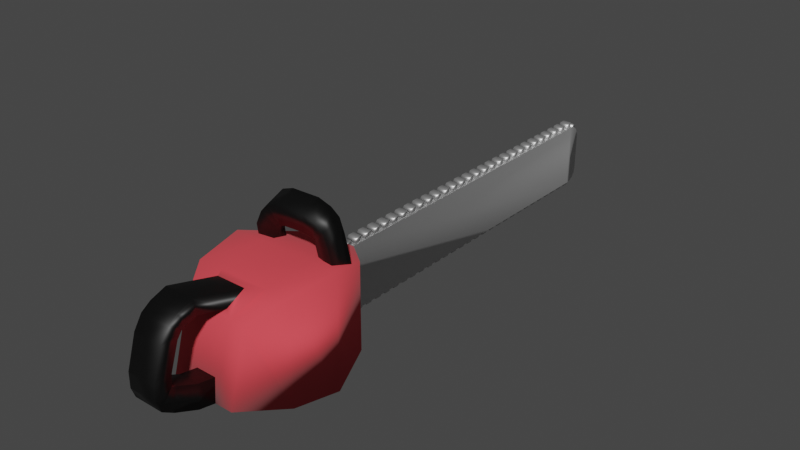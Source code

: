# Source: Chainsaw.blend  (saved by Blender 2.82.7; exported with 4.5.12 LTS)
import bpy
from mathutils import Matrix  # noqa: F401  (used for matrix-valued properties, if any)

bpy.ops.wm.read_factory_settings(use_empty=True)
scene = bpy.context.scene
scene.name = 'Scene'

# ---- collections
col_collection = bpy.data.collections.new('Collection'); scene.collection.children.link(col_collection)

# ---- materials (node trees are filled in below, after node groups)
mat_metal = bpy.data.materials.new('Metal')
mat_metal.use_transparent_shadow = False
mat_material = bpy.data.materials.new('Material')
mat_material.alpha_threshold = 0.0
mat_material.use_transparent_shadow = False
mat_material.line_color = (0.0, 0.0, 0.0, 1.0)
mat_black = bpy.data.materials.new('Black')
mat_black.use_transparent_shadow = False

# ---- material node trees
mat_metal.use_nodes = True; mat_metal.node_tree.nodes.clear()
_N = mat_metal.node_tree.nodes; _L = mat_metal.node_tree.links
n0 = _N.new('ShaderNodeOutputMaterial'); n0.name = 'Material Output'; n0.location = (300, 300)
n1 = _N.new('ShaderNodeBsdfPrincipled'); n1.name = 'Principled BSDF'; n1.location = (10, 300)
n1.distribution = 'GGX'
n1.subsurface_method = 'BURLEY'
n1.inputs[1].default_value = 0.8889
n1.inputs[3].default_value = 1.45
n1.inputs[27].default_value = (0.0, 0.0, 0.0, 1.0)
n1.inputs[28].default_value = 1.0
_L.new(n1.outputs[0], n0.inputs[0])
n0.is_active_output = True
mat_material.use_nodes = True; mat_material.node_tree.nodes.clear()
_N = mat_material.node_tree.nodes; _L = mat_material.node_tree.links
n0 = _N.new('ShaderNodeOutputMaterial'); n0.name = 'Material Output'; n0.location = (300, 300)
n1 = _N.new('ShaderNodeBsdfPrincipled'); n1.name = 'Principled BSDF'; n1.location = (10, 300)
n1.distribution = 'GGX'
n1.subsurface_method = 'BURLEY'
n1.inputs[0].default_value = (0.8, 0.06832, 0.08476, 1.0)
n1.inputs[1].default_value = 0.003636
n1.inputs[2].default_value = 0.5382
n1.inputs[3].default_value = 0.0
n1.inputs[13].default_value = 0.0
n1.inputs[20].default_value = 0.0
n1.inputs[24].default_value = 0.05091
n1.inputs[27].default_value = (0.0, 0.0, 0.0, 1.0)
n1.inputs[28].default_value = 1.0
_L.new(n1.outputs[0], n0.inputs[0])
n0.is_active_output = True
mat_black.use_nodes = True; mat_black.node_tree.nodes.clear()
_N = mat_black.node_tree.nodes; _L = mat_black.node_tree.links
n0 = _N.new('ShaderNodeOutputMaterial'); n0.name = 'Material Output'; n0.location = (300, 300)
n1 = _N.new('ShaderNodeBsdfPrincipled'); n1.name = 'Principled BSDF'; n1.location = (10, 300)
n1.distribution = 'GGX'
n1.subsurface_method = 'BURLEY'
n1.inputs[0].default_value = (0.0, 0.0, 0.0, 1.0)
n1.inputs[3].default_value = 1.45
n1.inputs[27].default_value = (0.0, 0.0, 0.0, 1.0)
n1.inputs[28].default_value = 1.0
_L.new(n1.outputs[0], n0.inputs[0])
n0.is_active_output = True

# ---- world
world_world = bpy.data.worlds.new('World'); scene.world = world_world
world_world.use_nodes = True; world_world.node_tree.nodes.clear()
_N = world_world.node_tree.nodes; _L = world_world.node_tree.links
n0 = _N.new('ShaderNodeOutputWorld'); n0.name = 'World Output'; n0.location = (300, 300)
n1 = _N.new('ShaderNodeBackground'); n1.name = 'Background'; n1.location = (10, 300)
n1.inputs[0].default_value = (0.05088, 0.05088, 0.05088, 1.0)
_L.new(n1.outputs[0], n0.inputs[0])
n0.is_active_output = True
world_world.color = (0.05088, 0.05088, 0.05088)
world_world.use_sun_shadow = False
world_world.sun_shadow_jitter_overblur = 0.0

# ---- meshes
me_cube_001 = bpy.data.meshes.new('Cube.001')
me_cube_001.from_pydata([(-1.0, -1.0, -1.0), (-1.0, -1.0, 1.0), (-1.0, 1.0, -1.0), (-1.0, 1.0, 1.0), (1.0, -1.0, -1.0), (1.0, -1.0, 1.0), (1.0, 1.0, -1.0), (1.0, 1.0, 1.0), (-1.0, -0.5965, 2.043), (-1.0, 1.403, 2.043), (1.0, 1.403, 2.043), (1.0, -0.5965, 2.043), (-1.0, 3.086, -1.0), (-1.0, 3.086, 1.0), (-1.0, 5.086, -1.0), (-1.0, 5.086, 1.0), (1.0, 3.086, -1.0), (1.0, 3.086, 1.0), (1.0, 5.086, -1.0), (1.0, 5.086, 1.0), (-1.0, 3.489, 2.043), (-1.0, 5.489, 2.043), (1.0, 5.489, 2.043), (1.0, 3.489, 2.043), (-1.0, 7.172, -1.0), (-1.0, 7.172, 1.0), (-1.0, 9.172, -1.0), (-1.0, 9.172, 1.0), (1.0, 7.172, -1.0), (1.0, 7.172, 1.0), (1.0, 9.172, -1.0), (1.0, 9.172, 1.0), (-1.0, 7.575, 2.043), (-1.0, 9.575, 2.043), (1.0, 9.575, 2.043), (1.0, 7.575, 2.043), (-1.0, 11.26, -1.0), (-1.0, 11.26, 1.0), (-1.0, 13.26, -1.0), (-1.0, 13.26, 1.0), (1.0, 11.26, -1.0), (1.0, 11.26, 1.0), (1.0, 13.26, -1.0), (1.0, 13.26, 1.0), (-1.0, 11.66, 2.043), (-1.0, 13.66, 2.043), (1.0, 13.66, 2.043), (1.0, 11.66, 2.043), (-1.0, 15.34, -1.0), (-1.0, 15.34, 1.0), (-1.0, 17.34, -1.0), (-1.0, 17.34, 1.0), (1.0, 15.34, -1.0), (1.0, 15.34, 1.0), (1.0, 17.34, -1.0), (1.0, 17.34, 1.0), (-1.0, 15.75, 2.043), (-1.0, 17.75, 2.043), (1.0, 17.75, 2.043), (1.0, 15.75, 2.043), (-1.0, 19.43, -1.0), (-1.0, 19.43, 1.0), (-1.0, 21.43, -1.0), (-1.0, 21.43, 1.0), (1.0, 19.43, -1.0), (1.0, 19.43, 1.0), (1.0, 21.43, -1.0), (1.0, 21.43, 1.0), (-1.0, 19.83, 2.043), (-1.0, 21.83, 2.043), (1.0, 21.83, 2.043), (1.0, 19.83, 2.043), (-1.0, 23.52, -1.0), (-1.0, 23.52, 1.0), (-1.0, 25.52, -1.0), (-1.0, 25.52, 1.0), (1.0, 23.52, -1.0), (1.0, 23.52, 1.0), (1.0, 25.52, -1.0), (1.0, 25.52, 1.0), (-1.0, 23.92, 2.043), (-1.0, 25.92, 2.043), (1.0, 25.92, 2.043), (1.0, 23.92, 2.043), (-1.0, 27.6, -1.0), (-1.0, 27.6, 1.0), (-1.0, 29.6, -1.0), (-1.0, 29.6, 1.0), (1.0, 27.6, -1.0), (1.0, 27.6, 1.0), (1.0, 29.6, -1.0), (1.0, 29.6, 1.0), (-1.0, 28.0, 2.043), (-1.0, 30.0, 2.043), (1.0, 30.0, 2.043), (1.0, 28.0, 2.043), (-1.0, 31.69, -1.0), (-1.0, 31.69, 1.0), (-1.0, 33.69, -1.0), (-1.0, 33.69, 1.0), (1.0, 31.69, -1.0), (1.0, 31.69, 1.0), (1.0, 33.69, -1.0), (1.0, 33.69, 1.0), (-1.0, 32.09, 2.043), (-1.0, 34.09, 2.043), (1.0, 34.09, 2.043), (1.0, 32.09, 2.043), (-1.0, 35.77, -1.0), (-1.0, 35.77, 1.0), (-1.0, 37.77, -1.0), (-1.0, 37.77, 1.0), (1.0, 35.77, -1.0), (1.0, 35.77, 1.0), (1.0, 37.77, -1.0), (1.0, 37.77, 1.0), (-1.0, 36.18, 2.043), (-1.0, 38.18, 2.043), (1.0, 38.18, 2.043), (1.0, 36.18, 2.043), (-1.0, 39.86, -1.0), (-1.0, 39.86, 1.0), (-1.0, 41.86, -1.0), (-1.0, 41.86, 1.0), (1.0, 39.86, -1.0), (1.0, 39.86, 1.0), (1.0, 41.86, -1.0), (1.0, 41.86, 1.0), (-1.0, 40.26, 2.043), (-1.0, 42.26, 2.043), (1.0, 42.26, 2.043), (1.0, 40.26, 2.043), (-1.0, 43.94, -1.0), (-1.0, 43.94, 1.0), (-1.0, 45.94, -1.0), (-1.0, 45.94, 1.0), (1.0, 43.94, -1.0), (1.0, 43.94, 1.0), (1.0, 45.94, -1.0), (1.0, 45.94, 1.0), (-1.0, 44.35, 2.043), (-1.0, 46.35, 2.043), (1.0, 46.35, 2.043), (1.0, 44.35, 2.043), (-1.0, 48.03, -1.0), (-1.0, 48.03, 1.0), (-1.0, 50.03, -1.0), (-1.0, 50.03, 1.0), (1.0, 48.03, -1.0), (1.0, 48.03, 1.0), (1.0, 50.03, -1.0), (1.0, 50.03, 1.0), (-1.0, 48.43, 2.043), (-1.0, 50.43, 2.043), (1.0, 50.43, 2.043), (1.0, 48.43, 2.043), (-1.0, 52.12, -1.0), (-1.0, 52.12, 1.0), (-1.0, 54.12, -1.0), (-1.0, 54.12, 1.0), (1.0, 52.12, -1.0), (1.0, 52.12, 1.0), (1.0, 54.12, -1.0), (1.0, 54.12, 1.0), (-1.0, 52.52, 2.043), (-1.0, 54.52, 2.043), (1.0, 54.52, 2.043), (1.0, 52.52, 2.043), (-1.0, 56.2, -1.0), (-1.0, 56.2, 1.0), (-1.0, 58.2, -1.0), (-1.0, 58.2, 1.0), (1.0, 56.2, -1.0), (1.0, 56.2, 1.0), (1.0, 58.2, -1.0), (1.0, 58.2, 1.0), (-1.0, 56.61, 2.043), (-1.0, 58.61, 2.043), (1.0, 58.61, 2.043), (1.0, 56.61, 2.043), (-1.0, 60.29, -1.0), (-1.0, 60.29, 1.0), (-1.0, 62.29, -1.0), (-1.0, 62.29, 1.0), (1.0, 60.29, -1.0), (1.0, 60.29, 1.0), (1.0, 62.29, -1.0), (1.0, 62.29, 1.0), (-1.0, 60.69, 2.043), (-1.0, 62.69, 2.043), (1.0, 62.69, 2.043), (1.0, 60.69, 2.043), (-1.0, 64.37, -1.0), (-1.0, 64.37, 1.0), (-1.0, 66.37, -1.0), (-1.0, 66.37, 1.0), (1.0, 64.37, -1.0), (1.0, 64.37, 1.0), (1.0, 66.37, -1.0), (1.0, 66.37, 1.0), (-1.0, 64.78, 2.043), (-1.0, 66.78, 2.043), (1.0, 66.78, 2.043), (1.0, 64.78, 2.043), (-1.0, 68.46, -1.0), (-1.0, 68.46, 1.0), (-1.0, 70.46, -1.0), (-1.0, 70.46, 1.0), (1.0, 68.46, -1.0), (1.0, 68.46, 1.0), (1.0, 70.46, -1.0), (1.0, 70.46, 1.0), (-1.0, 68.86, 2.043), (-1.0, 70.86, 2.043), (1.0, 70.86, 2.043), (1.0, 68.86, 2.043), (-1.0, 72.55, -1.0), (-1.0, 72.55, 1.0), (-1.0, 74.55, -1.0), (-1.0, 74.55, 1.0), (1.0, 72.55, -1.0), (1.0, 72.55, 1.0), (1.0, 74.55, -1.0), (1.0, 74.55, 1.0), (-1.0, 72.95, 2.043), (-1.0, 74.95, 2.043), (1.0, 74.95, 2.043), (1.0, 72.95, 2.043), (-1.0, 76.63, -1.0), (-1.0, 76.63, 1.0), (-1.0, 78.63, -1.0), (-1.0, 78.63, 1.0), (1.0, 76.63, -1.0), (1.0, 76.63, 1.0), (1.0, 78.63, -1.0), (1.0, 78.63, 1.0), (-1.0, 77.04, 2.043), (-1.0, 79.04, 2.043), (1.0, 79.04, 2.043), (1.0, 77.04, 2.043), (-1.0, 80.72, -1.0), (-1.0, 80.72, 1.0), (-1.0, 82.72, -1.0), (-1.0, 82.72, 1.0), (1.0, 80.72, -1.0), (1.0, 80.72, 1.0), (1.0, 82.72, -1.0), (1.0, 82.72, 1.0), (-1.0, 81.12, 2.043), (-1.0, 83.12, 2.043), (1.0, 83.12, 2.043), (1.0, 81.12, 2.043), (-1.0, 84.8, -1.0), (-1.0, 84.8, 1.0), (-1.0, 86.8, -1.0), (-1.0, 86.8, 1.0), (1.0, 84.8, -1.0), (1.0, 84.8, 1.0), (1.0, 86.8, -1.0), (1.0, 86.8, 1.0), (-1.0, 85.21, 2.043), (-1.0, 87.21, 2.043), (1.0, 87.21, 2.043), (1.0, 85.21, 2.043), (-1.0, 88.89, -1.0), (-1.0, 88.89, 1.0), (-1.0, 90.89, -1.0), (-1.0, 90.89, 1.0), (1.0, 88.89, -1.0), (1.0, 88.89, 1.0), (1.0, 90.89, -1.0), (1.0, 90.89, 1.0), (-1.0, 89.29, 2.043), (-1.0, 91.29, 2.043), (1.0, 91.29, 2.043), (1.0, 89.29, 2.043), (-1.0, 92.98, -1.0), (-1.0, 92.98, 1.0), (-1.0, 94.98, -1.0), (-1.0, 94.98, 1.0), (1.0, 92.98, -1.0), (1.0, 92.98, 1.0), (1.0, 94.98, -1.0), (1.0, 94.98, 1.0), (-1.0, 93.38, 2.043), (-1.0, 95.38, 2.043), (1.0, 95.38, 2.043), (1.0, 93.38, 2.043), (-1.0, 97.06, -1.0), (-1.0, 97.06, 1.0), (-1.0, 99.06, -1.0), (-1.0, 99.06, 1.0), (1.0, 97.06, -1.0), (1.0, 97.06, 1.0), (1.0, 99.06, -1.0), (1.0, 99.06, 1.0), (-1.0, 97.46, 2.043), (-1.0, 99.46, 2.043), (1.0, 99.46, 2.043), (1.0, 97.46, 2.043), (-1.0, 101.1, -1.0), (-1.0, 101.1, 1.0), (-1.0, 103.1, -1.0), (-1.0, 103.1, 1.0), (1.0, 101.1, -1.0), (1.0, 101.1, 1.0), (1.0, 103.1, -1.0), (1.0, 103.1, 1.0), (-1.0, 101.6, 2.043), (-1.0, 103.6, 2.043), (1.0, 103.6, 2.043), (1.0, 101.6, 2.043), (-1.0, 105.2, -1.0), (-1.0, 105.2, 1.0), (-1.0, 107.2, -1.0), (-1.0, 107.2, 1.0), (1.0, 105.2, -1.0), (1.0, 105.2, 1.0), (1.0, 107.2, -1.0), (1.0, 107.2, 1.0), (-1.0, 105.6, 2.043), (-1.0, 107.6, 2.043), (1.0, 107.6, 2.043), (1.0, 105.6, 2.043), (-1.0, 109.3, -1.0), (-1.0, 109.3, 1.0), (-1.0, 111.3, -1.0), (-1.0, 111.3, 1.0), (1.0, 109.3, -1.0), (1.0, 109.3, 1.0), (1.0, 111.3, -1.0), (1.0, 111.3, 1.0), (-1.0, 109.7, 2.043), (-1.0, 111.7, 2.043), (1.0, 111.7, 2.043), (1.0, 109.7, 2.043), (-1.0, 113.4, -1.0), (-1.0, 113.4, 1.0), (-1.0, 115.4, -1.0), (-1.0, 115.4, 1.0), (1.0, 113.4, -1.0), (1.0, 113.4, 1.0), (1.0, 115.4, -1.0), (1.0, 115.4, 1.0), (-1.0, 113.8, 2.043), (-1.0, 115.8, 2.043), (1.0, 115.8, 2.043), (1.0, 113.8, 2.043), (9.36, -9.013, 6.234), (9.36, -9.013, -50.79), (7.26, -47.82, -0.1692), (7.26, -54.21, -44.39), (-9.347, -9.013, 6.234), (-9.347, -9.013, -50.79), (-7.246, -47.82, -0.1692), (-7.246, -54.21, -44.39), (-12.26, -22.72, -59.66), (12.27, -22.72, 15.1), (-12.26, -22.72, 15.1), (12.27, -22.72, -59.66), (-10.92, -37.96, -55.6), (10.94, -37.96, 11.04), (-10.92, -37.96, 11.04), (10.94, -37.96, -55.6), (4.604, -3.588, -50.79), (2.281, -46.62, 4.282), (3.572, -54.21, -44.39), (4.604, -3.588, 6.234), (6.034, -22.72, -59.66), (6.034, -22.72, 15.1), (5.378, -37.96, -55.6), (3.308, -41.87, 13.1), (-4.563, -3.588, -50.79), (-2.244, -46.62, 4.282), (-5.984, -22.72, -59.66), (-5.332, -37.96, -55.6), (-3.536, -54.21, -44.39), (-4.563, -3.588, 6.234), (-5.984, -22.72, 15.1), (-3.265, -41.87, 13.1), (-5.332, -37.96, 11.04), (5.378, -37.96, 11.04), (3.572, -47.82, -0.1692), (-3.536, -47.82, -0.1692), (-3.265, -58.11, 21.94), (3.308, -58.11, 21.94), (2.281, -56.03, 9.532), (-2.244, -56.03, 9.532), (-3.265, -63.05, 18.31), (3.308, -63.05, 18.31), (2.281, -59.71, 7.105), (-2.244, -59.71, 7.105), (-3.265, -66.08, 14.14), (3.308, -66.08, 14.14), (2.281, -61.18, 5.658), (-2.244, -61.18, 5.658), (-3.265, -68.69, 5.835), (3.308, -68.69, 5.835), (2.281, -62.59, 1.793), (-2.244, -62.59, 1.793), (-3.265, -71.78, -14.47), (3.308, -71.78, -14.47), (2.281, -65.37, -15.01), (-2.244, -65.37, -15.01), (-3.265, -71.81, -24.2), (3.308, -71.81, -24.2), (2.281, -65.65, -20.52), (-2.244, -65.65, -20.52), (-3.265, -70.64, -30.83), (3.308, -70.64, -30.83), (2.281, -65.53, -22.92), (-2.244, -65.53, -22.92), (-3.265, -66.86, -35.58), (3.308, -66.86, -35.58), (2.281, -64.22, -23.62), (-2.244, -64.22, -23.62), (-3.265, -59.46, -42.26), (3.308, -59.46, -42.26), (2.281, -58.03, -29.47), (-2.244, -58.03, -29.47), (-3.265, -54.17, -44.42), (3.308, -54.17, -44.42), (2.281, -52.32, -31.48), (-2.244, -52.32, -31.48), (-5.729, -12.91, -4.002), (-9.044, -11.85, -3.657), (-5.779, -17.17, -7.717), (-9.116, -18.05, -9.052), (-8.931, -20.04, 20.57), (-8.859, -13.84, 25.97), (-5.659, -14.29, 16.71), (-5.708, -18.56, 12.99), (-7.062, -20.71, 30.28), (-6.989, -14.52, 35.67), (-4.345, -14.8, 24.03), (-4.395, -19.06, 20.32), (-5.357, -21.09, 35.64), (-5.284, -14.9, 41.03), (-3.683, -14.99, 26.82), (-3.733, -19.26, 23.11), (-2.537, -21.34, 38.81), (-2.464, -15.15, 44.2), (-2.338, -15.14, 28.71), (-2.388, -19.4, 25.0), (3.807, -21.46, 39.3), (3.88, -15.26, 44.7), (2.95, -15.27, 29.62), (2.901, -19.53, 25.91), (6.604, -21.3, 36.35), (6.676, -15.11, 41.75), (4.577, -15.22, 28.53), (4.527, -19.48, 24.82), (8.312, -21.01, 31.74), (8.384, -14.82, 37.14), (5.246, -15.16, 27.51), (5.196, -19.42, 23.8), (9.041, -20.37, 21.96), (9.113, -14.18, 27.35), (5.227, -14.95, 24.43), (5.177, -19.22, 20.72), (9.718, -19.16, 3.655), (9.79, -12.96, 9.05), (5.868, -13.93, 9.022), (5.818, -18.2, 5.307), (9.451, -18.33, -8.622), (9.523, -12.14, -3.226), (5.489, -13.05, -4.124), (5.439, -17.31, -7.839), (-1.571, -0.8478, -0.905), (1.612, -0.8478, -0.905), (1.612, -0.8478, -43.65), (-1.571, -0.8478, -43.65), (-1.571, 114.5, -0.905), (1.612, 114.5, -0.905), (1.612, 114.5, -43.65), (-1.571, 114.5, -43.65), (-1.571, 114.9, -0.905), (-1.571, 119.0, -9.23), (-1.571, 116.5, -1.539), (-1.571, 117.8, -3.343), (-1.571, 118.7, -6.044), (1.612, 119.0, -9.23), (1.612, 114.9, -0.905), (1.612, 118.7, -6.044), (1.612, 117.8, -3.343), (1.612, 116.5, -1.539), (1.612, 114.5, -43.65), (1.612, 119.0, -34.52), (1.612, 116.2, -42.96), (1.612, 117.7, -40.98), (1.612, 118.7, -38.01), (-1.571, 119.0, -34.52), (-1.571, 114.5, -43.65), (-1.571, 118.7, -38.01), (-1.571, 117.7, -40.98), (-1.571, 116.2, -42.96), (-1.0, 116.2, -2.113), (-1.0, 116.7, -0.3919), (-1.0, 117.9, -4.199), (-1.0, 118.4, -2.478), (1.0, 116.2, -2.113), (1.0, 116.7, -0.3919), (1.0, 117.9, -4.199), (1.0, 118.4, -2.478), (-1.0, 117.3, 0.08467), (-1.0, 119.0, -2.001), (1.0, 119.0, -2.001), (1.0, 117.3, 0.08467), (-1.0, 116.0, -43.22), (-1.0, 116.0, -45.22), (-1.0, 114.0, -43.22), (-1.0, 114.0, -45.22), (1.0, 116.0, -43.22), (1.0, 116.0, -45.22), (1.0, 114.0, -43.22), (1.0, 114.0, -45.22), (-1.0, 115.6, -46.27), (-1.0, 113.6, -46.27), (1.0, 113.6, -46.27), (1.0, 115.6, -46.27), (-1.0, 111.9, -43.22), (-1.0, 111.9, -45.22), (-1.0, 109.9, -43.22), (-1.0, 109.9, -45.22), (1.0, 111.9, -43.22), (1.0, 111.9, -45.22), (1.0, 109.9, -43.22), (1.0, 109.9, -45.22), (-1.0, 111.5, -46.27), (-1.0, 109.5, -46.27), (1.0, 109.5, -46.27), (1.0, 111.5, -46.27), (-1.0, 107.8, -43.22), (-1.0, 107.8, -45.22), (-1.0, 105.8, -43.22), (-1.0, 105.8, -45.22), (1.0, 107.8, -43.22), (1.0, 107.8, -45.22), (1.0, 105.8, -43.22), (1.0, 105.8, -45.22), (-1.0, 107.4, -46.27), (-1.0, 105.4, -46.27), (1.0, 105.4, -46.27), (1.0, 107.4, -46.27), (-1.0, 103.8, -43.22), (-1.0, 103.8, -45.22), (-1.0, 101.8, -43.22), (-1.0, 101.8, -45.22), (1.0, 103.8, -43.22), (1.0, 103.8, -45.22), (1.0, 101.8, -43.22), (1.0, 101.8, -45.22), (-1.0, 103.4, -46.27), (-1.0, 101.4, -46.27), (1.0, 101.4, -46.27), (1.0, 103.4, -46.27), (-1.0, 99.68, -43.22), (-1.0, 99.68, -45.22), (-1.0, 97.68, -43.22), (-1.0, 97.68, -45.22), (1.0, 99.68, -43.22), (1.0, 99.68, -45.22), (1.0, 97.68, -43.22), (1.0, 97.68, -45.22), (-1.0, 99.27, -46.27), (-1.0, 97.27, -46.27), (1.0, 97.27, -46.27), (1.0, 99.27, -46.27), (-1.0, 95.59, -43.22), (-1.0, 95.59, -45.22), (-1.0, 93.59, -43.22), (-1.0, 93.59, -45.22), (1.0, 95.59, -43.22), (1.0, 95.59, -45.22), (1.0, 93.59, -43.22), (1.0, 93.59, -45.22), (-1.0, 95.19, -46.27), (-1.0, 93.19, -46.27), (1.0, 93.19, -46.27), (1.0, 95.19, -46.27), (-1.0, 91.51, -43.22), (-1.0, 91.51, -45.22), (-1.0, 89.51, -43.22), (-1.0, 89.51, -45.22), (1.0, 91.51, -43.22), (1.0, 91.51, -45.22), (1.0, 89.51, -43.22), (1.0, 89.51, -45.22), (-1.0, 91.1, -46.27), (-1.0, 89.1, -46.27), (1.0, 89.1, -46.27), (1.0, 91.1, -46.27), (-1.0, 87.42, -43.22), (-1.0, 87.42, -45.22), (-1.0, 85.42, -43.22), (-1.0, 85.42, -45.22), (1.0, 87.42, -43.22), (1.0, 87.42, -45.22), (1.0, 85.42, -43.22), (1.0, 85.42, -45.22), (-1.0, 87.02, -46.27), (-1.0, 85.02, -46.27), (1.0, 85.02, -46.27), (1.0, 87.02, -46.27), (-1.0, 83.33, -43.22), (-1.0, 83.33, -45.22), (-1.0, 81.33, -43.22), (-1.0, 81.33, -45.22), (1.0, 83.33, -43.22), (1.0, 83.33, -45.22), (1.0, 81.33, -43.22), (1.0, 81.33, -45.22), (-1.0, 82.93, -46.27), (-1.0, 80.93, -46.27), (1.0, 80.93, -46.27), (1.0, 82.93, -46.27), (-1.0, 79.25, -43.22), (-1.0, 79.25, -45.22), (-1.0, 77.25, -43.22), (-1.0, 77.25, -45.22), (1.0, 79.25, -43.22), (1.0, 79.25, -45.22), (1.0, 77.25, -43.22), (1.0, 77.25, -45.22), (-1.0, 78.84, -46.27), (-1.0, 76.84, -46.27), (1.0, 76.84, -46.27), (1.0, 78.84, -46.27), (-1.0, 75.16, -43.22), (-1.0, 75.16, -45.22), (-1.0, 73.16, -43.22), (-1.0, 73.16, -45.22), (1.0, 75.16, -43.22), (1.0, 75.16, -45.22), (1.0, 73.16, -43.22), (1.0, 73.16, -45.22), (-1.0, 74.76, -46.27), (-1.0, 72.76, -46.27), (1.0, 72.76, -46.27), (1.0, 74.76, -46.27), (-1.0, 71.08, -43.22), (-1.0, 71.08, -45.22), (-1.0, 69.08, -43.22), (-1.0, 69.08, -45.22), (1.0, 71.08, -43.22), (1.0, 71.08, -45.22), (1.0, 69.08, -43.22), (1.0, 69.08, -45.22), (-1.0, 70.67, -46.27), (-1.0, 68.67, -46.27), (1.0, 68.67, -46.27), (1.0, 70.67, -46.27), (-1.0, 66.99, -43.22), (-1.0, 66.99, -45.22), (-1.0, 64.99, -43.22), (-1.0, 64.99, -45.22), (1.0, 66.99, -43.22), (1.0, 66.99, -45.22), (1.0, 64.99, -43.22), (1.0, 64.99, -45.22), (-1.0, 66.59, -46.27), (-1.0, 64.59, -46.27), (1.0, 64.59, -46.27), (1.0, 66.59, -46.27), (-1.0, 62.9, -43.22), (-1.0, 62.9, -45.22), (-1.0, 60.9, -43.22), (-1.0, 60.9, -45.22), (1.0, 62.9, -43.22), (1.0, 62.9, -45.22), (1.0, 60.9, -43.22), (1.0, 60.9, -45.22), (-1.0, 62.5, -46.27), (-1.0, 60.5, -46.27), (1.0, 60.5, -46.27), (1.0, 62.5, -46.27), (-1.0, 58.82, -43.22), (-1.0, 58.82, -45.22), (-1.0, 56.82, -43.22), (-1.0, 56.82, -45.22), (1.0, 58.82, -43.22), (1.0, 58.82, -45.22), (1.0, 56.82, -43.22), (1.0, 56.82, -45.22), (-1.0, 58.42, -46.27), (-1.0, 56.42, -46.27), (1.0, 56.42, -46.27), (1.0, 58.42, -46.27), (-1.0, 54.73, -43.22), (-1.0, 54.73, -45.22), (-1.0, 52.73, -43.22), (-1.0, 52.73, -45.22), (1.0, 54.73, -43.22), (1.0, 54.73, -45.22), (1.0, 52.73, -43.22), (1.0, 52.73, -45.22), (-1.0, 54.33, -46.27), (-1.0, 52.33, -46.27), (1.0, 52.33, -46.27), (1.0, 54.33, -46.27), (-1.0, 50.65, -43.22), (-1.0, 50.65, -45.22), (-1.0, 48.65, -43.22), (-1.0, 48.65, -45.22), (1.0, 50.65, -43.22), (1.0, 50.65, -45.22), (1.0, 48.65, -43.22), (1.0, 48.65, -45.22), (-1.0, 50.24, -46.27), (-1.0, 48.24, -46.27), (1.0, 48.24, -46.27), (1.0, 50.24, -46.27), (-1.0, 46.56, -43.22), (-1.0, 46.56, -45.22), (-1.0, 44.56, -43.22), (-1.0, 44.56, -45.22), (1.0, 46.56, -43.22), (1.0, 46.56, -45.22), (1.0, 44.56, -43.22), (1.0, 44.56, -45.22), (-1.0, 46.16, -46.27), (-1.0, 44.16, -46.27), (1.0, 44.16, -46.27), (1.0, 46.16, -46.27), (-1.0, 42.48, -43.22), (-1.0, 42.48, -45.22), (-1.0, 40.48, -43.22), (-1.0, 40.48, -45.22), (1.0, 42.48, -43.22), (1.0, 42.48, -45.22), (1.0, 40.48, -43.22), (1.0, 40.48, -45.22), (-1.0, 42.07, -46.27), (-1.0, 40.07, -46.27), (1.0, 40.07, -46.27), (1.0, 42.07, -46.27), (-1.0, 38.39, -43.22), (-1.0, 38.39, -45.22), (-1.0, 36.39, -43.22), (-1.0, 36.39, -45.22), (1.0, 38.39, -43.22), (1.0, 38.39, -45.22), (1.0, 36.39, -43.22), (1.0, 36.39, -45.22), (-1.0, 37.99, -46.27), (-1.0, 35.99, -46.27), (1.0, 35.99, -46.27), (1.0, 37.99, -46.27), (-1.0, 34.3, -43.22), (-1.0, 34.3, -45.22), (-1.0, 32.3, -43.22), (-1.0, 32.3, -45.22), (1.0, 34.3, -43.22), (1.0, 34.3, -45.22), (1.0, 32.3, -43.22), (1.0, 32.3, -45.22), (-1.0, 33.9, -46.27), (-1.0, 31.9, -46.27), (1.0, 31.9, -46.27), (1.0, 33.9, -46.27), (-1.0, 30.22, -43.22), (-1.0, 30.22, -45.22), (-1.0, 28.22, -43.22), (-1.0, 28.22, -45.22), (1.0, 30.22, -43.22), (1.0, 30.22, -45.22), (1.0, 28.22, -43.22), (1.0, 28.22, -45.22), (-1.0, 29.81, -46.27), (-1.0, 27.81, -46.27), (1.0, 27.81, -46.27), (1.0, 29.81, -46.27), (-1.0, 26.13, -43.22), (-1.0, 26.13, -45.22), (-1.0, 24.13, -43.22), (-1.0, 24.13, -45.22), (1.0, 26.13, -43.22), (1.0, 26.13, -45.22), (1.0, 24.13, -43.22), (1.0, 24.13, -45.22), (-1.0, 25.73, -46.27), (-1.0, 23.73, -46.27), (1.0, 23.73, -46.27), (1.0, 25.73, -46.27), (-1.0, 22.05, -43.22), (-1.0, 22.05, -45.22), (-1.0, 20.05, -43.22), (-1.0, 20.05, -45.22), (1.0, 22.05, -43.22), (1.0, 22.05, -45.22), (1.0, 20.05, -43.22), (1.0, 20.05, -45.22), (-1.0, 21.64, -46.27), (-1.0, 19.64, -46.27), (1.0, 19.64, -46.27), (1.0, 21.64, -46.27), (-1.0, 17.96, -43.22), (-1.0, 17.96, -45.22), (-1.0, 15.96, -43.22), (-1.0, 15.96, -45.22), (1.0, 17.96, -43.22), (1.0, 17.96, -45.22), (1.0, 15.96, -43.22), (1.0, 15.96, -45.22), (-1.0, 17.56, -46.27), (-1.0, 15.56, -46.27), (1.0, 15.56, -46.27), (1.0, 17.56, -46.27), (-1.0, 13.87, -43.22), (-1.0, 13.87, -45.22), (-1.0, 11.87, -43.22), (-1.0, 11.87, -45.22), (1.0, 13.87, -43.22), (1.0, 13.87, -45.22), (1.0, 11.87, -43.22), (1.0, 11.87, -45.22), (-1.0, 13.47, -46.27), (-1.0, 11.47, -46.27), (1.0, 11.47, -46.27), (1.0, 13.47, -46.27), (-1.0, 9.788, -43.22), (-1.0, 9.788, -45.22), (-1.0, 7.788, -43.22), (-1.0, 7.788, -45.22), (1.0, 9.788, -43.22), (1.0, 9.788, -45.22), (1.0, 7.788, -43.22), (1.0, 7.788, -45.22), (-1.0, 9.385, -46.27), (-1.0, 7.385, -46.27), (1.0, 7.385, -46.27), (1.0, 9.385, -46.27), (-1.0, 5.702, -43.22), (-1.0, 5.702, -45.22), (-1.0, 3.702, -43.22), (-1.0, 3.702, -45.22), (1.0, 5.702, -43.22), (1.0, 5.702, -45.22), (1.0, 3.702, -43.22), (1.0, 3.702, -45.22), (-1.0, 5.299, -46.27), (-1.0, 3.299, -46.27), (1.0, 3.299, -46.27), (1.0, 5.299, -46.27), (-1.0, 1.616, -43.22), (-1.0, 1.616, -45.22), (-1.0, -0.3835, -43.22), (-1.0, -0.3835, -45.22), (1.0, 1.616, -43.22), (1.0, 1.616, -45.22), (1.0, -0.3835, -43.22), (1.0, -0.3835, -45.22), (-1.0, 1.213, -46.27), (-1.0, -0.787, -46.27), (1.0, -0.787, -46.27), (1.0, 1.213, -46.27), (-1.0, 118.5, -6.527), (-1.0, 119.4, -6.105), (-1.0, 118.9, -10.53), (-1.0, 119.9, -10.11), (1.0, 118.5, -6.527), (1.0, 119.4, -6.105), (1.0, 118.9, -10.53), (1.0, 119.9, -10.11), (-1.0, 120.0, -6.693), (-1.0, 120.5, -10.69), (1.0, 120.5, -10.69), (1.0, 120.0, -6.693), (-1.0, 118.8, -13.36), (-1.0, 119.8, -13.36), (-1.0, 118.8, -17.45), (-1.0, 119.8, -17.45), (1.0, 118.8, -13.36), (1.0, 119.8, -13.36), (1.0, 118.8, -17.45), (1.0, 119.8, -17.45), (-1.0, 120.3, -14.18), (-1.0, 120.3, -18.28), (1.0, 120.3, -18.28), (1.0, 120.3, -14.18), (-1.0, 118.8, -20.16), (-1.0, 119.8, -20.16), (-1.0, 118.8, -24.25), (-1.0, 119.8, -24.25), (1.0, 118.8, -20.16), (1.0, 119.8, -20.16), (1.0, 118.8, -24.25), (1.0, 119.8, -24.25), (-1.0, 120.3, -20.98), (-1.0, 120.3, -25.07), (1.0, 120.3, -25.07), (1.0, 120.3, -20.98), (-1.0, 118.9, -27.15), (-1.0, 119.9, -27.15), (-1.0, 118.9, -31.24), (-1.0, 119.9, -31.24), (1.0, 118.9, -27.15), (1.0, 119.9, -27.15), (1.0, 118.9, -31.24), (1.0, 119.9, -31.24), (-1.0, 120.4, -27.97), (-1.0, 120.4, -32.07), (1.0, 120.4, -32.07), (1.0, 120.4, -27.97), (-1.0, 119.0, -33.79), (-1.0, 119.9, -34.2), (-1.0, 118.5, -37.79), (-1.0, 119.5, -38.2), (1.0, 119.0, -33.79), (1.0, 119.9, -34.2), (1.0, 118.5, -37.79), (1.0, 119.5, -38.2), (-1.0, 120.3, -35.22), (-1.0, 119.9, -39.22), (1.0, 119.9, -39.22), (1.0, 120.3, -35.22), (-1.0, 118.1, -39.37), (-1.0, 118.8, -40.76), (-1.0, 116.7, -42.3), (-1.0, 117.4, -43.69), (1.0, 118.1, -39.37), (1.0, 118.8, -40.76), (1.0, 116.7, -42.3), (1.0, 117.4, -43.69), (-1.0, 118.8, -42.08), (-1.0, 117.4, -45.01), (1.0, 117.4, -45.01), (1.0, 118.8, -42.08)], [], [(0, 1, 3, 2), (2, 3, 7, 6), (6, 7, 5, 4), (4, 5, 1, 0), (2, 6, 4, 0), (7, 3, 9, 10), (10, 9, 8, 11), (5, 7, 10, 11), (3, 1, 8, 9), (1, 5, 11, 8), (12, 13, 15, 14), (14, 15, 19, 18), (18, 19, 17, 16), (16, 17, 13, 12), (14, 18, 16, 12), (19, 15, 21, 22), (22, 21, 20, 23), (17, 19, 22, 23), (15, 13, 20, 21), (13, 17, 23, 20), (24, 25, 27, 26), (26, 27, 31, 30), (30, 31, 29, 28), (28, 29, 25, 24), (26, 30, 28, 24), (31, 27, 33, 34), (34, 33, 32, 35), (29, 31, 34, 35), (27, 25, 32, 33), (25, 29, 35, 32), (36, 37, 39, 38), (38, 39, 43, 42), (42, 43, 41, 40), (40, 41, 37, 36), (38, 42, 40, 36), (43, 39, 45, 46), (46, 45, 44, 47), (41, 43, 46, 47), (39, 37, 44, 45), (37, 41, 47, 44), (48, 49, 51, 50), (50, 51, 55, 54), (54, 55, 53, 52), (52, 53, 49, 48), (50, 54, 52, 48), (55, 51, 57, 58), (58, 57, 56, 59), (53, 55, 58, 59), (51, 49, 56, 57), (49, 53, 59, 56), (60, 61, 63, 62), (62, 63, 67, 66), (66, 67, 65, 64), (64, 65, 61, 60), (62, 66, 64, 60), (67, 63, 69, 70), (70, 69, 68, 71), (65, 67, 70, 71), (63, 61, 68, 69), (61, 65, 71, 68), (72, 73, 75, 74), (74, 75, 79, 78), (78, 79, 77, 76), (76, 77, 73, 72), (74, 78, 76, 72), (79, 75, 81, 82), (82, 81, 80, 83), (77, 79, 82, 83), (75, 73, 80, 81), (73, 77, 83, 80), (84, 85, 87, 86), (86, 87, 91, 90), (90, 91, 89, 88), (88, 89, 85, 84), (86, 90, 88, 84), (91, 87, 93, 94), (94, 93, 92, 95), (89, 91, 94, 95), (87, 85, 92, 93), (85, 89, 95, 92), (96, 97, 99, 98), (98, 99, 103, 102), (102, 103, 101, 100), (100, 101, 97, 96), (98, 102, 100, 96), (103, 99, 105, 106), (106, 105, 104, 107), (101, 103, 106, 107), (99, 97, 104, 105), (97, 101, 107, 104), (108, 109, 111, 110), (110, 111, 115, 114), (114, 115, 113, 112), (112, 113, 109, 108), (110, 114, 112, 108), (115, 111, 117, 118), (118, 117, 116, 119), (113, 115, 118, 119), (111, 109, 116, 117), (109, 113, 119, 116), (120, 121, 123, 122), (122, 123, 127, 126), (126, 127, 125, 124), (124, 125, 121, 120), (122, 126, 124, 120), (127, 123, 129, 130), (130, 129, 128, 131), (125, 127, 130, 131), (123, 121, 128, 129), (121, 125, 131, 128), (132, 133, 135, 134), (134, 135, 139, 138), (138, 139, 137, 136), (136, 137, 133, 132), (134, 138, 136, 132), (139, 135, 141, 142), (142, 141, 140, 143), (137, 139, 142, 143), (135, 133, 140, 141), (133, 137, 143, 140), (144, 145, 147, 146), (146, 147, 151, 150), (150, 151, 149, 148), (148, 149, 145, 144), (146, 150, 148, 144), (151, 147, 153, 154), (154, 153, 152, 155), (149, 151, 154, 155), (147, 145, 152, 153), (145, 149, 155, 152), (156, 157, 159, 158), (158, 159, 163, 162), (162, 163, 161, 160), (160, 161, 157, 156), (158, 162, 160, 156), (163, 159, 165, 166), (166, 165, 164, 167), (161, 163, 166, 167), (159, 157, 164, 165), (157, 161, 167, 164), (168, 169, 171, 170), (170, 171, 175, 174), (174, 175, 173, 172), (172, 173, 169, 168), (170, 174, 172, 168), (175, 171, 177, 178), (178, 177, 176, 179), (173, 175, 178, 179), (171, 169, 176, 177), (169, 173, 179, 176), (180, 181, 183, 182), (182, 183, 187, 186), (186, 187, 185, 184), (184, 185, 181, 180), (182, 186, 184, 180), (187, 183, 189, 190), (190, 189, 188, 191), (185, 187, 190, 191), (183, 181, 188, 189), (181, 185, 191, 188), (192, 193, 195, 194), (194, 195, 199, 198), (198, 199, 197, 196), (196, 197, 193, 192), (194, 198, 196, 192), (199, 195, 201, 202), (202, 201, 200, 203), (197, 199, 202, 203), (195, 193, 200, 201), (193, 197, 203, 200), (204, 205, 207, 206), (206, 207, 211, 210), (210, 211, 209, 208), (208, 209, 205, 204), (206, 210, 208, 204), (211, 207, 213, 214), (214, 213, 212, 215), (209, 211, 214, 215), (207, 205, 212, 213), (205, 209, 215, 212), (216, 217, 219, 218), (218, 219, 223, 222), (222, 223, 221, 220), (220, 221, 217, 216), (218, 222, 220, 216), (223, 219, 225, 226), (226, 225, 224, 227), (221, 223, 226, 227), (219, 217, 224, 225), (217, 221, 227, 224), (228, 229, 231, 230), (230, 231, 235, 234), (234, 235, 233, 232), (232, 233, 229, 228), (230, 234, 232, 228), (235, 231, 237, 238), (238, 237, 236, 239), (233, 235, 238, 239), (231, 229, 236, 237), (229, 233, 239, 236), (240, 241, 243, 242), (242, 243, 247, 246), (246, 247, 245, 244), (244, 245, 241, 240), (242, 246, 244, 240), (247, 243, 249, 250), (250, 249, 248, 251), (245, 247, 250, 251), (243, 241, 248, 249), (241, 245, 251, 248), (252, 253, 255, 254), (254, 255, 259, 258), (258, 259, 257, 256), (256, 257, 253, 252), (254, 258, 256, 252), (259, 255, 261, 262), (262, 261, 260, 263), (257, 259, 262, 263), (255, 253, 260, 261), (253, 257, 263, 260), (264, 265, 267, 266), (266, 267, 271, 270), (270, 271, 269, 268), (268, 269, 265, 264), (266, 270, 268, 264), (271, 267, 273, 274), (274, 273, 272, 275), (269, 271, 274, 275), (267, 265, 272, 273), (265, 269, 275, 272), (276, 277, 279, 278), (278, 279, 283, 282), (282, 283, 281, 280), (280, 281, 277, 276), (278, 282, 280, 276), (283, 279, 285, 286), (286, 285, 284, 287), (281, 283, 286, 287), (279, 277, 284, 285), (277, 281, 287, 284), (288, 289, 291, 290), (290, 291, 295, 294), (294, 295, 293, 292), (292, 293, 289, 288), (290, 294, 292, 288), (295, 291, 297, 298), (298, 297, 296, 299), (293, 295, 298, 299), (291, 289, 296, 297), (289, 293, 299, 296), (300, 301, 303, 302), (302, 303, 307, 306), (306, 307, 305, 304), (304, 305, 301, 300), (302, 306, 304, 300), (307, 303, 309, 310), (310, 309, 308, 311), (305, 307, 310, 311), (303, 301, 308, 309), (301, 305, 311, 308), (312, 313, 315, 314), (314, 315, 319, 318), (318, 319, 317, 316), (316, 317, 313, 312), (314, 318, 316, 312), (319, 315, 321, 322), (322, 321, 320, 323), (317, 319, 322, 323), (315, 313, 320, 321), (313, 317, 323, 320), (324, 325, 327, 326), (326, 327, 331, 330), (330, 331, 329, 328), (328, 329, 325, 324), (326, 330, 328, 324), (331, 327, 333, 334), (334, 333, 332, 335), (329, 331, 334, 335), (327, 325, 332, 333), (325, 329, 335, 332), (336, 337, 339, 338), (338, 339, 343, 342), (342, 343, 341, 340), (340, 341, 337, 336), (338, 342, 340, 336), (343, 339, 345, 346), (346, 345, 344, 347), (341, 343, 346, 347), (339, 337, 344, 345), (337, 341, 347, 344), (380, 362, 354, 383), (376, 383, 354, 355), (356, 358, 352, 353), (370, 363, 351, 366), (363, 361, 350, 351), (364, 367, 348, 349), (349, 348, 357, 359), (364, 349, 359, 368), (360, 362, 358, 356), (377, 352, 358, 378), (355, 354, 362, 360), (359, 357, 361, 363), (368, 359, 363, 370), (378, 358, 362, 380), (357, 369, 381, 361), (374, 368, 370, 375), (348, 367, 369, 357), (372, 364, 368, 374), (377, 367, 469, 468), (375, 370, 366, 376), (351, 350, 382, 366), (361, 381, 382, 350), (360, 375, 376, 355), (353, 352, 377, 372), (353, 372, 374, 356), (356, 374, 375, 360), (369, 378, 380, 381), (367, 377, 378, 369), (366, 382, 383, 376), (373, 365, 386, 387), (379, 371, 381, 380), (371, 365, 382, 381), (365, 373, 383, 382), (373, 379, 380, 383), (385, 384, 388, 389), (371, 379, 384, 385), (379, 373, 387, 384), (365, 371, 385, 386), (388, 391, 395, 392), (384, 387, 391, 388), (386, 385, 389, 390), (387, 386, 390, 391), (395, 394, 398, 399), (390, 389, 393, 394), (391, 390, 394, 395), (389, 388, 392, 393), (396, 399, 403, 400), (393, 392, 396, 397), (392, 395, 399, 396), (394, 393, 397, 398), (402, 401, 405, 406), (398, 397, 401, 402), (399, 398, 402, 403), (397, 396, 400, 401), (407, 406, 410, 411), (403, 402, 406, 407), (401, 400, 404, 405), (400, 403, 407, 404), (408, 411, 415, 412), (405, 404, 408, 409), (404, 407, 411, 408), (406, 405, 409, 410), (415, 414, 418, 419), (410, 409, 413, 414), (411, 410, 414, 415), (409, 408, 412, 413), (419, 418, 422, 423), (413, 412, 416, 417), (412, 415, 419, 416), (414, 413, 417, 418), (421, 420, 423, 422), (417, 416, 420, 421), (416, 419, 423, 420), (418, 417, 421, 422), (426, 424, 430, 431), (429, 428, 432, 433), (425, 427, 428, 429), (427, 426, 431, 428), (424, 425, 429, 430), (432, 435, 439, 436), (428, 431, 435, 432), (430, 429, 433, 434), (431, 430, 434, 435), (439, 438, 442, 443), (434, 433, 437, 438), (435, 434, 438, 439), (433, 432, 436, 437), (440, 443, 447, 444), (437, 436, 440, 441), (436, 439, 443, 440), (438, 437, 441, 442), (446, 445, 449, 450), (442, 441, 445, 446), (443, 442, 446, 447), (441, 440, 444, 445), (451, 450, 454, 455), (447, 446, 450, 451), (445, 444, 448, 449), (444, 447, 451, 448), (452, 455, 459, 456), (449, 448, 452, 453), (448, 451, 455, 452), (450, 449, 453, 454), (459, 458, 462, 463), (454, 453, 457, 458), (455, 454, 458, 459), (453, 452, 456, 457), (463, 462, 466, 467), (457, 456, 460, 461), (456, 459, 463, 460), (458, 457, 461, 462), (465, 464, 467, 466), (461, 460, 464, 465), (460, 463, 467, 464), (462, 461, 465, 466), (427, 425, 424, 426), (470, 471, 475, 474), (372, 377, 468, 471), (367, 364, 470, 469), (364, 372, 471, 470), (475, 472, 476, 478, 479, 480, 477, 491, 493, 494, 495, 492), (468, 469, 473, 472), (471, 468, 472, 475), (469, 470, 474, 473), (472, 473, 482, 476), (473, 474, 486, 488, 489, 490, 487, 481, 483, 484, 485, 482), (476, 482, 485, 478), (478, 485, 484, 479), (479, 484, 483, 480), (480, 483, 481, 477), (474, 475, 492, 486), (486, 492, 495, 488), (488, 495, 494, 489), (489, 494, 493, 490), (490, 493, 491, 487), (491, 477, 481, 487), (496, 497, 499, 498), (498, 499, 503, 502), (502, 503, 501, 500), (500, 501, 497, 496), (498, 502, 500, 496), (503, 499, 505, 506), (506, 505, 504, 507), (501, 503, 506, 507), (499, 497, 504, 505), (497, 501, 507, 504), (508, 509, 511, 510), (510, 511, 515, 514), (514, 515, 513, 512), (512, 513, 509, 508), (510, 514, 512, 508), (515, 511, 517, 518), (518, 517, 516, 519), (513, 515, 518, 519), (511, 509, 516, 517), (509, 513, 519, 516), (520, 521, 523, 522), (522, 523, 527, 526), (526, 527, 525, 524), (524, 525, 521, 520), (522, 526, 524, 520), (527, 523, 529, 530), (530, 529, 528, 531), (525, 527, 530, 531), (523, 521, 528, 529), (521, 525, 531, 528), (532, 533, 535, 534), (534, 535, 539, 538), (538, 539, 537, 536), (536, 537, 533, 532), (534, 538, 536, 532), (539, 535, 541, 542), (542, 541, 540, 543), (537, 539, 542, 543), (535, 533, 540, 541), (533, 537, 543, 540), (544, 545, 547, 546), (546, 547, 551, 550), (550, 551, 549, 548), (548, 549, 545, 544), (546, 550, 548, 544), (551, 547, 553, 554), (554, 553, 552, 555), (549, 551, 554, 555), (547, 545, 552, 553), (545, 549, 555, 552), (556, 557, 559, 558), (558, 559, 563, 562), (562, 563, 561, 560), (560, 561, 557, 556), (558, 562, 560, 556), (563, 559, 565, 566), (566, 565, 564, 567), (561, 563, 566, 567), (559, 557, 564, 565), (557, 561, 567, 564), (568, 569, 571, 570), (570, 571, 575, 574), (574, 575, 573, 572), (572, 573, 569, 568), (570, 574, 572, 568), (575, 571, 577, 578), (578, 577, 576, 579), (573, 575, 578, 579), (571, 569, 576, 577), (569, 573, 579, 576), (580, 581, 583, 582), (582, 583, 587, 586), (586, 587, 585, 584), (584, 585, 581, 580), (582, 586, 584, 580), (587, 583, 589, 590), (590, 589, 588, 591), (585, 587, 590, 591), (583, 581, 588, 589), (581, 585, 591, 588), (592, 593, 595, 594), (594, 595, 599, 598), (598, 599, 597, 596), (596, 597, 593, 592), (594, 598, 596, 592), (599, 595, 601, 602), (602, 601, 600, 603), (597, 599, 602, 603), (595, 593, 600, 601), (593, 597, 603, 600), (604, 605, 607, 606), (606, 607, 611, 610), (610, 611, 609, 608), (608, 609, 605, 604), (606, 610, 608, 604), (611, 607, 613, 614), (614, 613, 612, 615), (609, 611, 614, 615), (607, 605, 612, 613), (605, 609, 615, 612), (616, 617, 619, 618), (618, 619, 623, 622), (622, 623, 621, 620), (620, 621, 617, 616), (618, 622, 620, 616), (623, 619, 625, 626), (626, 625, 624, 627), (621, 623, 626, 627), (619, 617, 624, 625), (617, 621, 627, 624), (628, 629, 631, 630), (630, 631, 635, 634), (634, 635, 633, 632), (632, 633, 629, 628), (630, 634, 632, 628), (635, 631, 637, 638), (638, 637, 636, 639), (633, 635, 638, 639), (631, 629, 636, 637), (629, 633, 639, 636), (640, 641, 643, 642), (642, 643, 647, 646), (646, 647, 645, 644), (644, 645, 641, 640), (642, 646, 644, 640), (647, 643, 649, 650), (650, 649, 648, 651), (645, 647, 650, 651), (643, 641, 648, 649), (641, 645, 651, 648), (652, 653, 655, 654), (654, 655, 659, 658), (658, 659, 657, 656), (656, 657, 653, 652), (654, 658, 656, 652), (659, 655, 661, 662), (662, 661, 660, 663), (657, 659, 662, 663), (655, 653, 660, 661), (653, 657, 663, 660), (664, 665, 667, 666), (666, 667, 671, 670), (670, 671, 669, 668), (668, 669, 665, 664), (666, 670, 668, 664), (671, 667, 673, 674), (674, 673, 672, 675), (669, 671, 674, 675), (667, 665, 672, 673), (665, 669, 675, 672), (676, 677, 679, 678), (678, 679, 683, 682), (682, 683, 681, 680), (680, 681, 677, 676), (678, 682, 680, 676), (683, 679, 685, 686), (686, 685, 684, 687), (681, 683, 686, 687), (679, 677, 684, 685), (677, 681, 687, 684), (688, 689, 691, 690), (690, 691, 695, 694), (694, 695, 693, 692), (692, 693, 689, 688), (690, 694, 692, 688), (695, 691, 697, 698), (698, 697, 696, 699), (693, 695, 698, 699), (691, 689, 696, 697), (689, 693, 699, 696), (700, 701, 703, 702), (702, 703, 707, 706), (706, 707, 705, 704), (704, 705, 701, 700), (702, 706, 704, 700), (707, 703, 709, 710), (710, 709, 708, 711), (705, 707, 710, 711), (703, 701, 708, 709), (701, 705, 711, 708), (712, 713, 715, 714), (714, 715, 719, 718), (718, 719, 717, 716), (716, 717, 713, 712), (714, 718, 716, 712), (719, 715, 721, 722), (722, 721, 720, 723), (717, 719, 722, 723), (715, 713, 720, 721), (713, 717, 723, 720), (724, 725, 727, 726), (726, 727, 731, 730), (730, 731, 729, 728), (728, 729, 725, 724), (726, 730, 728, 724), (731, 727, 733, 734), (734, 733, 732, 735), (729, 731, 734, 735), (727, 725, 732, 733), (725, 729, 735, 732), (736, 737, 739, 738), (738, 739, 743, 742), (742, 743, 741, 740), (740, 741, 737, 736), (738, 742, 740, 736), (743, 739, 745, 746), (746, 745, 744, 747), (741, 743, 746, 747), (739, 737, 744, 745), (737, 741, 747, 744), (748, 749, 751, 750), (750, 751, 755, 754), (754, 755, 753, 752), (752, 753, 749, 748), (750, 754, 752, 748), (755, 751, 757, 758), (758, 757, 756, 759), (753, 755, 758, 759), (751, 749, 756, 757), (749, 753, 759, 756), (760, 761, 763, 762), (762, 763, 767, 766), (766, 767, 765, 764), (764, 765, 761, 760), (762, 766, 764, 760), (767, 763, 769, 770), (770, 769, 768, 771), (765, 767, 770, 771), (763, 761, 768, 769), (761, 765, 771, 768), (772, 773, 775, 774), (774, 775, 779, 778), (778, 779, 777, 776), (776, 777, 773, 772), (774, 778, 776, 772), (779, 775, 781, 782), (782, 781, 780, 783), (777, 779, 782, 783), (775, 773, 780, 781), (773, 777, 783, 780), (784, 785, 787, 786), (786, 787, 791, 790), (790, 791, 789, 788), (788, 789, 785, 784), (786, 790, 788, 784), (791, 787, 793, 794), (794, 793, 792, 795), (789, 791, 794, 795), (787, 785, 792, 793), (785, 789, 795, 792), (796, 797, 799, 798), (798, 799, 803, 802), (802, 803, 801, 800), (800, 801, 797, 796), (798, 802, 800, 796), (803, 799, 805, 806), (806, 805, 804, 807), (801, 803, 806, 807), (799, 797, 804, 805), (797, 801, 807, 804), (808, 809, 811, 810), (810, 811, 815, 814), (814, 815, 813, 812), (812, 813, 809, 808), (810, 814, 812, 808), (815, 811, 817, 818), (818, 817, 816, 819), (813, 815, 818, 819), (811, 809, 816, 817), (809, 813, 819, 816), (820, 821, 823, 822), (822, 823, 827, 826), (826, 827, 825, 824), (824, 825, 821, 820), (822, 826, 824, 820), (827, 823, 829, 830), (830, 829, 828, 831), (825, 827, 830, 831), (823, 821, 828, 829), (821, 825, 831, 828), (832, 833, 835, 834), (834, 835, 839, 838), (838, 839, 837, 836), (836, 837, 833, 832), (834, 838, 836, 832), (839, 835, 841, 842), (842, 841, 840, 843), (837, 839, 842, 843), (835, 833, 840, 841), (833, 837, 843, 840), (844, 845, 847, 846), (846, 847, 851, 850), (850, 851, 849, 848), (848, 849, 845, 844), (846, 850, 848, 844), (851, 847, 853, 854), (854, 853, 852, 855), (849, 851, 854, 855), (847, 845, 852, 853), (845, 849, 855, 852), (856, 857, 859, 858), (858, 859, 863, 862), (862, 863, 861, 860), (860, 861, 857, 856), (858, 862, 860, 856), (863, 859, 865, 866), (866, 865, 864, 867), (861, 863, 866, 867), (859, 857, 864, 865), (857, 861, 867, 864), (868, 869, 871, 870), (870, 871, 875, 874), (874, 875, 873, 872), (872, 873, 869, 868), (870, 874, 872, 868), (875, 871, 877, 878), (878, 877, 876, 879), (873, 875, 878, 879), (871, 869, 876, 877), (869, 873, 879, 876), (880, 881, 883, 882), (882, 883, 887, 886), (886, 887, 885, 884), (884, 885, 881, 880), (882, 886, 884, 880), (887, 883, 889, 890), (890, 889, 888, 891), (885, 887, 890, 891), (883, 881, 888, 889), (881, 885, 891, 888), (892, 893, 895, 894), (894, 895, 899, 898), (898, 899, 897, 896), (896, 897, 893, 892), (894, 898, 896, 892), (899, 895, 901, 902), (902, 901, 900, 903), (897, 899, 902, 903), (895, 893, 900, 901), (893, 897, 903, 900), (904, 905, 907, 906), (906, 907, 911, 910), (910, 911, 909, 908), (908, 909, 905, 904), (906, 910, 908, 904), (911, 907, 913, 914), (914, 913, 912, 915), (909, 911, 914, 915), (907, 905, 912, 913), (905, 909, 915, 912), (916, 917, 919, 918), (918, 919, 923, 922), (922, 923, 921, 920), (920, 921, 917, 916), (918, 922, 920, 916), (923, 919, 925, 926), (926, 925, 924, 927), (921, 923, 926, 927), (919, 917, 924, 925), (917, 921, 927, 924)])
me_cube_001.polygons.foreach_set('use_smooth', [True] * 786)
me_cube_001.polygons.foreach_set('material_index', [0, 0, 0, 0, 0, 0, 0, 0, 0, 0, 0, 0, 0, 0, 0, 0, 0, 0, 0, 0, 0, 0, 0, 0, 0, 0, 0, 0, 0, 0, 0, 0, 0, 0, 0, 0, 0, 0, 0, 0, 0, 0, 0, 0, 0, 0, 0, 0, 0, 0, 0, 0, 0, 0, 0, 0, 0, 0, 0, 0, 0, 0, 0, 0, 0, 0, 0, 0, 0, 0, 0, 0, 0, 0, 0, 0, 0, 0, 0, 0, 0, 0, 0, 0, 0, 0, 0, 0, 0, 0, 0, 0, 0, 0, 0, 0, 0, 0, 0, 0, 0, 0, 0, 0, 0, 0, 0, 0, 0, 0, 0, 0, 0, 0, 0, 0, 0, 0, 0, 0, 0, 0, 0, 0, 0, 0, 0, 0, 0, 0, 0, 0, 0, 0, 0, 0, 0, 0, 0, 0, 0, 0, 0, 0, 0, 0, 0, 0, 0, 0, 0, 0, 0, 0, 0, 0, 0, 0, 0, 0, 0, 0, 0, 0, 0, 0, 0, 0, 0, 0, 0, 0, 0, 0, 0, 0, 0, 0, 0, 0, 0, 0, 0, 0, 0, 0, 0, 0, 0, 0, 0, 0, 0, 0, 0, 0, 0, 0, 0, 0, 0, 0, 0, 0, 0, 0, 0, 0, 0, 0, 0, 0, 0, 0, 0, 0, 0, 0, 0, 0, 0, 0, 0, 0, 0, 0, 0, 0, 0, 0, 0, 0, 0, 0, 0, 0, 0, 0, 0, 0, 0, 0, 0, 0, 0, 0, 0, 0, 0, 0, 0, 0, 0, 0, 0, 0, 0, 0, 0, 0, 0, 0, 0, 0, 0, 0, 0, 0, 0, 0, 0, 0, 0, 0, 0, 0, 0, 0, 0, 0, 0, 0, 0, 0, 0, 0, 0, 0, 0, 0, 1, 1, 1, 1, 1, 1, 1, 1, 1, 1, 1, 1, 1, 1, 1, 1, 1, 1, 1, 1, 1, 1, 1, 1, 1, 1, 1, 1, 1, 2, 1, 1, 1, 1, 2, 2, 2, 2, 2, 2, 2, 2, 2, 2, 2, 2, 2, 2, 2, 2, 2, 2, 2, 2, 2, 2, 2, 2, 2, 2, 2, 2, 2, 2, 2, 2, 2, 2, 2, 2, 1, 2, 2, 2, 2, 2, 2, 2, 2, 2, 2, 2, 2, 2, 2, 2, 2, 2, 2, 2, 2, 2, 2, 2, 2, 2, 2, 2, 2, 2, 2, 2, 2, 2, 2, 2, 2, 1, 2, 2, 2, 1, 1, 1, 1, 1, 0, 1, 1, 1, 0, 0, 0, 0, 0, 0, 0, 0, 0, 0, 0, 0, 0, 0, 0, 0, 0, 0, 0, 0, 0, 0, 0, 0, 0, 0, 0, 0, 0, 0, 0, 0, 0, 0, 0, 0, 0, 0, 0, 0, 0, 0, 0, 0, 0, 0, 0, 0, 0, 0, 0, 0, 0, 0, 0, 0, 0, 0, 0, 0, 0, 0, 0, 0, 0, 0, 0, 0, 0, 0, 0, 0, 0, 0, 0, 0, 0, 0, 0, 0, 0, 0, 0, 0, 0, 0, 0, 0, 0, 0, 0, 0, 0, 0, 0, 0, 0, 0, 0, 0, 0, 0, 0, 0, 0, 0, 0, 0, 0, 0, 0, 0, 0, 0, 0, 0, 0, 0, 0, 0, 0, 0, 0, 0, 0, 0, 0, 0, 0, 0, 0, 0, 0, 0, 0, 0, 0, 0, 0, 0, 0, 0, 0, 0, 0, 0, 0, 0, 0, 0, 0, 0, 0, 0, 0, 0, 0, 0, 0, 0, 0, 0, 0, 0, 0, 0, 0, 0, 0, 0, 0, 0, 0, 0, 0, 0, 0, 0, 0, 0, 0, 0, 0, 0, 0, 0, 0, 0, 0, 0, 0, 0, 0, 0, 0, 0, 0, 0, 0, 0, 0, 0, 0, 0, 0, 0, 0, 0, 0, 0, 0, 0, 0, 0, 0, 0, 0, 0, 0, 0, 0, 0, 0, 0, 0, 0, 0, 0, 0, 0, 0, 0, 0, 0, 0, 0, 0, 0, 0, 0, 0, 0, 0, 0, 0, 0, 0, 0, 0, 0, 0, 0, 0, 0, 0, 0, 0, 0, 0, 0, 0, 0, 0, 0, 0, 0, 0, 0, 0, 0, 0, 0, 0, 0, 0, 0, 0, 0, 0, 0, 0, 0, 0, 0, 0, 0, 0, 0, 0, 0, 0, 0, 0, 0, 0, 0, 0, 0, 0, 0, 0, 0, 0, 0, 0, 0, 0, 0, 0, 0, 0, 0, 0, 0, 0, 0, 0, 0, 0, 0, 0, 0, 0, 0, 0, 0, 0, 0, 0, 0, 0, 0, 0, 0, 0, 0, 0, 0, 0, 0, 0, 0, 0, 0, 0, 0, 0, 0, 0, 0, 0, 0, 0, 0, 0, 0, 0, 0, 0, 0, 0, 0, 0, 0, 0, 0, 0, 0, 0, 0, 0, 0, 0, 0, 0, 0])
_uv = me_cube_001.uv_layers.new(name='UVMap')
_uv.uv.foreach_set('vector', [0.375, 0.0, 0.625, 0.0, 0.625, 0.25, 0.375, 0.25, 0.375, 0.25, 0.625, 0.25, 0.625, 0.5, 0.375, 0.5, 0.375, 0.5, 0.625, 0.5, 0.625, 0.75, 0.375, 0.75, 0.375, 0.75, 0.625, 0.75, 0.625, 1.0, 0.375, 1.0, 0.125, 0.5, 0.375, 0.5, 0.375, 0.75, 0.125, 0.75, 0.625, 0.5, 0.625, 0.25, 0.625, 0.25, 0.625, 0.5, 0.625, 0.5, 0.875, 0.5, 0.875, 0.75, 0.625, 0.75, 0.625, 0.75, 0.625, 0.5, 0.625, 0.5, 0.625, 0.75, 0.625, 0.25, 0.625, 0.0, 0.625, 0.0, 0.625, 0.25, 0.625, 1.0, 0.625, 0.75, 0.625, 0.75, 0.625, 1.0, 0.375, 0.0, 0.625, 0.0, 0.625, 0.25, 0.375, 0.25, 0.375, 0.25, 0.625, 0.25, 0.625, 0.5, 0.375, 0.5, 0.375, 0.5, 0.625, 0.5, 0.625, 0.75, 0.375, 0.75, 0.375, 0.75, 0.625, 0.75, 0.625, 1.0, 0.375, 1.0, 0.125, 0.5, 0.375, 0.5, 0.375, 0.75, 0.125, 0.75, 0.625, 0.5, 0.625, 0.25, 0.625, 0.25, 0.625, 0.5, 0.625, 0.5, 0.875, 0.5, 0.875, 0.75, 0.625, 0.75, 0.625, 0.75, 0.625, 0.5, 0.625, 0.5, 0.625, 0.75, 0.625, 0.25, 0.625, 0.0, 0.625, 0.0, 0.625, 0.25, 0.625, 1.0, 0.625, 0.75, 0.625, 0.75, 0.625, 1.0, 0.375, 0.0, 0.625, 0.0, 0.625, 0.25, 0.375, 0.25, 0.375, 0.25, 0.625, 0.25, 0.625, 0.5, 0.375, 0.5, 0.375, 0.5, 0.625, 0.5, 0.625, 0.75, 0.375, 0.75, 0.375, 0.75, 0.625, 0.75, 0.625, 1.0, 0.375, 1.0, 0.125, 0.5, 0.375, 0.5, 0.375, 0.75, 0.125, 0.75, 0.625, 0.5, 0.625, 0.25, 0.625, 0.25, 0.625, 0.5, 0.625, 0.5, 0.875, 0.5, 0.875, 0.75, 0.625, 0.75, 0.625, 0.75, 0.625, 0.5, 0.625, 0.5, 0.625, 0.75, 0.625, 0.25, 0.625, 0.0, 0.625, 0.0, 0.625, 0.25, 0.625, 1.0, 0.625, 0.75, 0.625, 0.75, 0.625, 1.0, 0.375, 0.0, 0.625, 0.0, 0.625, 0.25, 0.375, 0.25, 0.375, 0.25, 0.625, 0.25, 0.625, 0.5, 0.375, 0.5, 0.375, 0.5, 0.625, 0.5, 0.625, 0.75, 0.375, 0.75, 0.375, 0.75, 0.625, 0.75, 0.625, 1.0, 0.375, 1.0, 0.125, 0.5, 0.375, 0.5, 0.375, 0.75, 0.125, 0.75, 0.625, 0.5, 0.625, 0.25, 0.625, 0.25, 0.625, 0.5, 0.625, 0.5, 0.875, 0.5, 0.875, 0.75, 0.625, 0.75, 0.625, 0.75, 0.625, 0.5, 0.625, 0.5, 0.625, 0.75, 0.625, 0.25, 0.625, 0.0, 0.625, 0.0, 0.625, 0.25, 0.625, 1.0, 0.625, 0.75, 0.625, 0.75, 0.625, 1.0, 0.375, 0.0, 0.625, 0.0, 0.625, 0.25, 0.375, 0.25, 0.375, 0.25, 0.625, 0.25, 0.625, 0.5, 0.375, 0.5, 0.375, 0.5, 0.625, 0.5, 0.625, 0.75, 0.375, 0.75, 0.375, 0.75, 0.625, 0.75, 0.625, 1.0, 0.375, 1.0, 0.125, 0.5, 0.375, 0.5, 0.375, 0.75, 0.125, 0.75, 0.625, 0.5, 0.625, 0.25, 0.625, 0.25, 0.625, 0.5, 0.625, 0.5, 0.875, 0.5, 0.875, 0.75, 0.625, 0.75, 0.625, 0.75, 0.625, 0.5, 0.625, 0.5, 0.625, 0.75, 0.625, 0.25, 0.625, 0.0, 0.625, 0.0, 0.625, 0.25, 0.625, 1.0, 0.625, 0.75, 0.625, 0.75, 0.625, 1.0, 0.375, 0.0, 0.625, 0.0, 0.625, 0.25, 0.375, 0.25, 0.375, 0.25, 0.625, 0.25, 0.625, 0.5, 0.375, 0.5, 0.375, 0.5, 0.625, 0.5, 0.625, 0.75, 0.375, 0.75, 0.375, 0.75, 0.625, 0.75, 0.625, 1.0, 0.375, 1.0, 0.125, 0.5, 0.375, 0.5, 0.375, 0.75, 0.125, 0.75, 0.625, 0.5, 0.625, 0.25, 0.625, 0.25, 0.625, 0.5, 0.625, 0.5, 0.875, 0.5, 0.875, 0.75, 0.625, 0.75, 0.625, 0.75, 0.625, 0.5, 0.625, 0.5, 0.625, 0.75, 0.625, 0.25, 0.625, 0.0, 0.625, 0.0, 0.625, 0.25, 0.625, 1.0, 0.625, 0.75, 0.625, 0.75, 0.625, 1.0, 0.375, 0.0, 0.625, 0.0, 0.625, 0.25, 0.375, 0.25, 0.375, 0.25, 0.625, 0.25, 0.625, 0.5, 0.375, 0.5, 0.375, 0.5, 0.625, 0.5, 0.625, 0.75, 0.375, 0.75, 0.375, 0.75, 0.625, 0.75, 0.625, 1.0, 0.375, 1.0, 0.125, 0.5, 0.375, 0.5, 0.375, 0.75, 0.125, 0.75, 0.625, 0.5, 0.625, 0.25, 0.625, 0.25, 0.625, 0.5, 0.625, 0.5, 0.875, 0.5, 0.875, 0.75, 0.625, 0.75, 0.625, 0.75, 0.625, 0.5, 0.625, 0.5, 0.625, 0.75, 0.625, 0.25, 0.625, 0.0, 0.625, 0.0, 0.625, 0.25, 0.625, 1.0, 0.625, 0.75, 0.625, 0.75, 0.625, 1.0, 0.375, 0.0, 0.625, 0.0, 0.625, 0.25, 0.375, 0.25, 0.375, 0.25, 0.625, 0.25, 0.625, 0.5, 0.375, 0.5, 0.375, 0.5, 0.625, 0.5, 0.625, 0.75, 0.375, 0.75, 0.375, 0.75, 0.625, 0.75, 0.625, 1.0, 0.375, 1.0, 0.125, 0.5, 0.375, 0.5, 0.375, 0.75, 0.125, 0.75, 0.625, 0.5, 0.625, 0.25, 0.625, 0.25, 0.625, 0.5, 0.625, 0.5, 0.875, 0.5, 0.875, 0.75, 0.625, 0.75, 0.625, 0.75, 0.625, 0.5, 0.625, 0.5, 0.625, 0.75, 0.625, 0.25, 0.625, 0.0, 0.625, 0.0, 0.625, 0.25, 0.625, 1.0, 0.625, 0.75, 0.625, 0.75, 0.625, 1.0, 0.375, 0.0, 0.625, 0.0, 0.625, 0.25, 0.375, 0.25, 0.375, 0.25, 0.625, 0.25, 0.625, 0.5, 0.375, 0.5, 0.375, 0.5, 0.625, 0.5, 0.625, 0.75, 0.375, 0.75, 0.375, 0.75, 0.625, 0.75, 0.625, 1.0, 0.375, 1.0, 0.125, 0.5, 0.375, 0.5, 0.375, 0.75, 0.125, 0.75, 0.625, 0.5, 0.625, 0.25, 0.625, 0.25, 0.625, 0.5, 0.625, 0.5, 0.875, 0.5, 0.875, 0.75, 0.625, 0.75, 0.625, 0.75, 0.625, 0.5, 0.625, 0.5, 0.625, 0.75, 0.625, 0.25, 0.625, 0.0, 0.625, 0.0, 0.625, 0.25, 0.625, 1.0, 0.625, 0.75, 0.625, 0.75, 0.625, 1.0, 0.375, 0.0, 0.625, 0.0, 0.625, 0.25, 0.375, 0.25, 0.375, 0.25, 0.625, 0.25, 0.625, 0.5, 0.375, 0.5, 0.375, 0.5, 0.625, 0.5, 0.625, 0.75, 0.375, 0.75, 0.375, 0.75, 0.625, 0.75, 0.625, 1.0, 0.375, 1.0, 0.125, 0.5, 0.375, 0.5, 0.375, 0.75, 0.125, 0.75, 0.625, 0.5, 0.625, 0.25, 0.625, 0.25, 0.625, 0.5, 0.625, 0.5, 0.875, 0.5, 0.875, 0.75, 0.625, 0.75, 0.625, 0.75, 0.625, 0.5, 0.625, 0.5, 0.625, 0.75, 0.625, 0.25, 0.625, 0.0, 0.625, 0.0, 0.625, 0.25, 0.625, 1.0, 0.625, 0.75, 0.625, 0.75, 0.625, 1.0, 0.375, 0.0, 0.625, 0.0, 0.625, 0.25, 0.375, 0.25, 0.375, 0.25, 0.625, 0.25, 0.625, 0.5, 0.375, 0.5, 0.375, 0.5, 0.625, 0.5, 0.625, 0.75, 0.375, 0.75, 0.375, 0.75, 0.625, 0.75, 0.625, 1.0, 0.375, 1.0, 0.125, 0.5, 0.375, 0.5, 0.375, 0.75, 0.125, 0.75, 0.625, 0.5, 0.625, 0.25, 0.625, 0.25, 0.625, 0.5, 0.625, 0.5, 0.875, 0.5, 0.875, 0.75, 0.625, 0.75, 0.625, 0.75, 0.625, 0.5, 0.625, 0.5, 0.625, 0.75, 0.625, 0.25, 0.625, 0.0, 0.625, 0.0, 0.625, 0.25, 0.625, 1.0, 0.625, 0.75, 0.625, 0.75, 0.625, 1.0, 0.375, 0.0, 0.625, 0.0, 0.625, 0.25, 0.375, 0.25, 0.375, 0.25, 0.625, 0.25, 0.625, 0.5, 0.375, 0.5, 0.375, 0.5, 0.625, 0.5, 0.625, 0.75, 0.375, 0.75, 0.375, 0.75, 0.625, 0.75, 0.625, 1.0, 0.375, 1.0, 0.125, 0.5, 0.375, 0.5, 0.375, 0.75, 0.125, 0.75, 0.625, 0.5, 0.625, 0.25, 0.625, 0.25, 0.625, 0.5, 0.625, 0.5, 0.875, 0.5, 0.875, 0.75, 0.625, 0.75, 0.625, 0.75, 0.625, 0.5, 0.625, 0.5, 0.625, 0.75, 0.625, 0.25, 0.625, 0.0, 0.625, 0.0, 0.625, 0.25, 0.625, 1.0, 0.625, 0.75, 0.625, 0.75, 0.625, 1.0, 0.375, 0.0, 0.625, 0.0, 0.625, 0.25, 0.375, 0.25, 0.375, 0.25, 0.625, 0.25, 0.625, 0.5, 0.375, 0.5, 0.375, 0.5, 0.625, 0.5, 0.625, 0.75, 0.375, 0.75, 0.375, 0.75, 0.625, 0.75, 0.625, 1.0, 0.375, 1.0, 0.125, 0.5, 0.375, 0.5, 0.375, 0.75, 0.125, 0.75, 0.625, 0.5, 0.625, 0.25, 0.625, 0.25, 0.625, 0.5, 0.625, 0.5, 0.875, 0.5, 0.875, 0.75, 0.625, 0.75, 0.625, 0.75, 0.625, 0.5, 0.625, 0.5, 0.625, 0.75, 0.625, 0.25, 0.625, 0.0, 0.625, 0.0, 0.625, 0.25, 0.625, 1.0, 0.625, 0.75, 0.625, 0.75, 0.625, 1.0, 0.375, 0.0, 0.625, 0.0, 0.625, 0.25, 0.375, 0.25, 0.375, 0.25, 0.625, 0.25, 0.625, 0.5, 0.375, 0.5, 0.375, 0.5, 0.625, 0.5, 0.625, 0.75, 0.375, 0.75, 0.375, 0.75, 0.625, 0.75, 0.625, 1.0, 0.375, 1.0, 0.125, 0.5, 0.375, 0.5, 0.375, 0.75, 0.125, 0.75, 0.625, 0.5, 0.625, 0.25, 0.625, 0.25, 0.625, 0.5, 0.625, 0.5, 0.875, 0.5, 0.875, 0.75, 0.625, 0.75, 0.625, 0.75, 0.625, 0.5, 0.625, 0.5, 0.625, 0.75, 0.625, 0.25, 0.625, 0.0, 0.625, 0.0, 0.625, 0.25, 0.625, 1.0, 0.625, 0.75, 0.625, 0.75, 0.625, 1.0, 0.375, 0.0, 0.625, 0.0, 0.625, 0.25, 0.375, 0.25, 0.375, 0.25, 0.625, 0.25, 0.625, 0.5, 0.375, 0.5, 0.375, 0.5, 0.625, 0.5, 0.625, 0.75, 0.375, 0.75, 0.375, 0.75, 0.625, 0.75, 0.625, 1.0, 0.375, 1.0, 0.125, 0.5, 0.375, 0.5, 0.375, 0.75, 0.125, 0.75, 0.625, 0.5, 0.625, 0.25, 0.625, 0.25, 0.625, 0.5, 0.625, 0.5, 0.875, 0.5, 0.875, 0.75, 0.625, 0.75, 0.625, 0.75, 0.625, 0.5, 0.625, 0.5, 0.625, 0.75, 0.625, 0.25, 0.625, 0.0, 0.625, 0.0, 0.625, 0.25, 0.625, 1.0, 0.625, 0.75, 0.625, 0.75, 0.625, 1.0, 0.375, 0.0, 0.625, 0.0, 0.625, 0.25, 0.375, 0.25, 0.375, 0.25, 0.625, 0.25, 0.625, 0.5, 0.375, 0.5, 0.375, 0.5, 0.625, 0.5, 0.625, 0.75, 0.375, 0.75, 0.375, 0.75, 0.625, 0.75, 0.625, 1.0, 0.375, 1.0, 0.125, 0.5, 0.375, 0.5, 0.375, 0.75, 0.125, 0.75, 0.625, 0.5, 0.625, 0.25, 0.625, 0.25, 0.625, 0.5, 0.625, 0.5, 0.875, 0.5, 0.875, 0.75, 0.625, 0.75, 0.625, 0.75, 0.625, 0.5, 0.625, 0.5, 0.625, 0.75, 0.625, 0.25, 0.625, 0.0, 0.625, 0.0, 0.625, 0.25, 0.625, 1.0, 0.625, 0.75, 0.625, 0.75, 0.625, 1.0, 0.375, 0.0, 0.625, 0.0, 0.625, 0.25, 0.375, 0.25, 0.375, 0.25, 0.625, 0.25, 0.625, 0.5, 0.375, 0.5, 0.375, 0.5, 0.625, 0.5, 0.625, 0.75, 0.375, 0.75, 0.375, 0.75, 0.625, 0.75, 0.625, 1.0, 0.375, 1.0, 0.125, 0.5, 0.375, 0.5, 0.375, 0.75, 0.125, 0.75, 0.625, 0.5, 0.625, 0.25, 0.625, 0.25, 0.625, 0.5, 0.625, 0.5, 0.875, 0.5, 0.875, 0.75, 0.625, 0.75, 0.625, 0.75, 0.625, 0.5, 0.625, 0.5, 0.625, 0.75, 0.625, 0.25, 0.625, 0.0, 0.625, 0.0, 0.625, 0.25, 0.625, 1.0, 0.625, 0.75, 0.625, 0.75, 0.625, 1.0, 0.375, 0.0, 0.625, 0.0, 0.625, 0.25, 0.375, 0.25, 0.375, 0.25, 0.625, 0.25, 0.625, 0.5, 0.375, 0.5, 0.375, 0.5, 0.625, 0.5, 0.625, 0.75, 0.375, 0.75, 0.375, 0.75, 0.625, 0.75, 0.625, 1.0, 0.375, 1.0, 0.125, 0.5, 0.375, 0.5, 0.375, 0.75, 0.125, 0.75, 0.625, 0.5, 0.625, 0.25, 0.625, 0.25, 0.625, 0.5, 0.625, 0.5, 0.875, 0.5, 0.875, 0.75, 0.625, 0.75, 0.625, 0.75, 0.625, 0.5, 0.625, 0.5, 0.625, 0.75, 0.625, 0.25, 0.625, 0.0, 0.625, 0.0, 0.625, 0.25, 0.625, 1.0, 0.625, 0.75, 0.625, 0.75, 0.625, 1.0, 0.375, 0.0, 0.625, 0.0, 0.625, 0.25, 0.375, 0.25, 0.375, 0.25, 0.625, 0.25, 0.625, 0.5, 0.375, 0.5, 0.375, 0.5, 0.625, 0.5, 0.625, 0.75, 0.375, 0.75, 0.375, 0.75, 0.625, 0.75, 0.625, 1.0, 0.375, 1.0, 0.125, 0.5, 0.375, 0.5, 0.375, 0.75, 0.125, 0.75, 0.625, 0.5, 0.625, 0.25, 0.625, 0.25, 0.625, 0.5, 0.625, 0.5, 0.875, 0.5, 0.875, 0.75, 0.625, 0.75, 0.625, 0.75, 0.625, 0.5, 0.625, 0.5, 0.625, 0.75, 0.625, 0.25, 0.625, 0.0, 0.625, 0.0, 0.625, 0.25, 0.625, 1.0, 0.625, 0.75, 0.625, 0.75, 0.625, 1.0, 0.375, 0.0, 0.625, 0.0, 0.625, 0.25, 0.375, 0.25, 0.375, 0.25, 0.625, 0.25, 0.625, 0.5, 0.375, 0.5, 0.375, 0.5, 0.625, 0.5, 0.625, 0.75, 0.375, 0.75, 0.375, 0.75, 0.625, 0.75, 0.625, 1.0, 0.375, 1.0, 0.125, 0.5, 0.375, 0.5, 0.375, 0.75, 0.125, 0.75, 0.625, 0.5, 0.625, 0.25, 0.625, 0.25, 0.625, 0.5, 0.625, 0.5, 0.875, 0.5, 0.875, 0.75, 0.625, 0.75, 0.625, 0.75, 0.625, 0.5, 0.625, 0.5, 0.625, 0.75, 0.625, 0.25, 0.625, 0.0, 0.625, 0.0, 0.625, 0.25, 0.625, 1.0, 0.625, 0.75, 0.625, 0.75, 0.625, 1.0, 0.375, 0.0, 0.625, 0.0, 0.625, 0.25, 0.375, 0.25, 0.375, 0.25, 0.625, 0.25, 0.625, 0.5, 0.375, 0.5, 0.375, 0.5, 0.625, 0.5, 0.625, 0.75, 0.375, 0.75, 0.375, 0.75, 0.625, 0.75, 0.625, 1.0, 0.375, 1.0, 0.125, 0.5, 0.375, 0.5, 0.375, 0.75, 0.125, 0.75, 0.625, 0.5, 0.625, 0.25, 0.625, 0.25, 0.625, 0.5, 0.625, 0.5, 0.875, 0.5, 0.875, 0.75, 0.625, 0.75, 0.625, 0.75, 0.625, 0.5, 0.625, 0.5, 0.625, 0.75, 0.625, 0.25, 0.625, 0.0, 0.625, 0.0, 0.625, 0.25, 0.625, 1.0, 0.625, 0.75, 0.625, 0.75, 0.625, 1.0, 0.375, 0.0, 0.625, 0.0, 0.625, 0.25, 0.375, 0.25, 0.375, 0.25, 0.625, 0.25, 0.625, 0.5, 0.375, 0.5, 0.375, 0.5, 0.625, 0.5, 0.625, 0.75, 0.375, 0.75, 0.375, 0.75, 0.625, 0.75, 0.625, 1.0, 0.375, 1.0, 0.125, 0.5, 0.375, 0.5, 0.375, 0.75, 0.125, 0.75, 0.625, 0.5, 0.625, 0.25, 0.625, 0.25, 0.625, 0.5, 0.625, 0.5, 0.875, 0.5, 0.875, 0.75, 0.625, 0.75, 0.625, 0.75, 0.625, 0.5, 0.625, 0.5, 0.625, 0.75, 0.625, 0.25, 0.625, 0.0, 0.625, 0.0, 0.625, 0.25, 0.625, 1.0, 0.625, 0.75, 0.625, 0.75, 0.625, 1.0, 0.375, 0.0, 0.625, 0.0, 0.625, 0.25, 0.375, 0.25, 0.375, 0.25, 0.625, 0.25, 0.625, 0.5, 0.375, 0.5, 0.375, 0.5, 0.625, 0.5, 0.625, 0.75, 0.375, 0.75, 0.375, 0.75, 0.625, 0.75, 0.625, 1.0, 0.375, 1.0, 0.125, 0.5, 0.375, 0.5, 0.375, 0.75, 0.125, 0.75, 0.625, 0.5, 0.625, 0.25, 0.625, 0.25, 0.625, 0.5, 0.625, 0.5, 0.875, 0.5, 0.875, 0.75, 0.625, 0.75, 0.625, 0.75, 0.625, 0.5, 0.625, 0.5, 0.625, 0.75, 0.625, 0.25, 0.625, 0.0, 0.625, 0.0, 0.625, 0.25, 0.625, 1.0, 0.625, 0.75, 0.625, 0.75, 0.625, 1.0, 0.375, 0.0, 0.625, 0.0, 0.625, 0.25, 0.375, 0.25, 0.375, 0.25, 0.625, 0.25, 0.625, 0.5, 0.375, 0.5, 0.375, 0.5, 0.625, 0.5, 0.625, 0.75, 0.375, 0.75, 0.375, 0.75, 0.625, 0.75, 0.625, 1.0, 0.375, 1.0, 0.125, 0.5, 0.375, 0.5, 0.375, 0.75, 0.125, 0.75, 0.625, 0.5, 0.625, 0.25, 0.625, 0.25, 0.625, 0.5, 0.625, 0.5, 0.875, 0.5, 0.875, 0.75, 0.625, 0.75, 0.625, 0.75, 0.625, 0.5, 0.625, 0.5, 0.625, 0.75, 0.625, 0.25, 0.625, 0.0, 0.625, 0.0, 0.625, 0.25, 0.625, 1.0, 0.625, 0.75, 0.625, 0.75, 0.625, 1.0, 0.375, 0.0, 0.625, 0.0, 0.625, 0.25, 0.375, 0.25, 0.375, 0.25, 0.625, 0.25, 0.625, 0.5, 0.375, 0.5, 0.375, 0.5, 0.625, 0.5, 0.625, 0.75, 0.375, 0.75, 0.375, 0.75, 0.625, 0.75, 0.625, 1.0, 0.375, 1.0, 0.125, 0.5, 0.375, 0.5, 0.375, 0.75, 0.125, 0.75, 0.625, 0.5, 0.625, 0.25, 0.625, 0.25, 0.625, 0.5, 0.625, 0.5, 0.875, 0.5, 0.875, 0.75, 0.625, 0.75, 0.625, 0.75, 0.625, 0.5, 0.625, 0.5, 0.625, 0.75, 0.625, 0.25, 0.625, 0.0, 0.625, 0.0, 0.625, 0.25, 0.625, 1.0, 0.625, 0.75, 0.625, 0.75, 0.625, 1.0, 0.375, 0.0, 0.625, 0.0, 0.625, 0.25, 0.375, 0.25, 0.375, 0.25, 0.625, 0.25, 0.625, 0.5, 0.375, 0.5, 0.375, 0.5, 0.625, 0.5, 0.625, 0.75, 0.375, 0.75, 0.375, 0.75, 0.625, 0.75, 0.625, 1.0, 0.375, 1.0, 0.125, 0.5, 0.375, 0.5, 0.375, 0.75, 0.125, 0.75, 0.625, 0.5, 0.625, 0.25, 0.625, 0.25, 0.625, 0.5, 0.625, 0.5, 0.875, 0.5, 0.875, 0.75, 0.625, 0.75, 0.625, 0.75, 0.625, 0.5, 0.625, 0.5, 0.625, 0.75, 0.625, 0.25, 0.625, 0.0, 0.625, 0.0, 0.625, 0.25, 0.625, 1.0, 0.625, 0.75, 0.625, 0.75, 0.625, 1.0, 0.375, 0.0, 0.625, 0.0, 0.625, 0.25, 0.375, 0.25, 0.375, 0.25, 0.625, 0.25, 0.625, 0.5, 0.375, 0.5, 0.375, 0.5, 0.625, 0.5, 0.625, 0.75, 0.375, 0.75, 0.375, 0.75, 0.625, 0.75, 0.625, 1.0, 0.375, 1.0, 0.125, 0.5, 0.375, 0.5, 0.375, 0.75, 0.125, 0.75, 0.625, 0.5, 0.625, 0.25, 0.625, 0.25, 0.625, 0.5, 0.625, 0.5, 0.875, 0.5, 0.875, 0.75, 0.625, 0.75, 0.625, 0.75, 0.625, 0.5, 0.625, 0.5, 0.625, 0.75, 0.625, 0.25, 0.625, 0.0, 0.625, 0.0, 0.625, 0.25, 0.625, 1.0, 0.625, 0.75, 0.625, 0.75, 0.625, 1.0, 0.375, 0.0, 0.625, 0.0, 0.625, 0.25, 0.375, 0.25, 0.375, 0.25, 0.625, 0.25, 0.625, 0.5, 0.375, 0.5, 0.375, 0.5, 0.625, 0.5, 0.625, 0.75, 0.375, 0.75, 0.375, 0.75, 0.625, 0.75, 0.625, 1.0, 0.375, 1.0, 0.125, 0.5, 0.375, 0.5, 0.375, 0.75, 0.125, 0.75, 0.625, 0.5, 0.625, 0.25, 0.625, 0.25, 0.625, 0.5, 0.625, 0.5, 0.875, 0.5, 0.875, 0.75, 0.625, 0.75, 0.625, 0.75, 0.625, 0.5, 0.625, 0.5, 0.625, 0.75, 0.625, 0.25, 0.625, 0.0, 0.625, 0.0, 0.625, 0.25, 0.625, 1.0, 0.625, 0.75, 0.625, 0.75, 0.625, 1.0, 0.375, 0.0, 0.625, 0.0, 0.625, 0.25, 0.375, 0.25, 0.375, 0.25, 0.625, 0.25, 0.625, 0.5, 0.375, 0.5, 0.375, 0.5, 0.625, 0.5, 0.625, 0.75, 0.375, 0.75, 0.375, 0.75, 0.625, 0.75, 0.625, 1.0, 0.375, 1.0, 0.125, 0.5, 0.375, 0.5, 0.375, 0.75, 0.125, 0.75, 0.625, 0.5, 0.625, 0.25, 0.625, 0.25, 0.625, 0.5, 0.625, 0.5, 0.875, 0.5, 0.875, 0.75, 0.625, 0.75, 0.625, 0.75, 0.625, 0.5, 0.625, 0.5, 0.625, 0.75, 0.625, 0.25, 0.625, 0.0, 0.625, 0.0, 0.625, 0.25, 0.625, 1.0, 0.625, 0.75, 0.625, 0.75, 0.625, 1.0, 0.8111, 0.6865, 0.875, 0.6865, 0.875, 0.75, 0.8111, 0.75, 0.375, 0.9361, 0.625, 0.9361, 0.625, 1.0, 0.375, 1.0, 0.375, 0.1617, 0.625, 0.1617, 0.625, 0.25, 0.375, 0.25, 0.3114, 0.6865, 0.375, 0.6865, 0.375, 0.75, 0.3114, 0.75, 0.375, 0.6865, 0.625, 0.6865, 0.625, 0.75, 0.375, 0.75, 0.375, 0.4364, 0.625, 0.4364, 0.625, 0.5, 0.375, 0.5, 0.375, 0.5, 0.625, 0.5, 0.625, 0.5883, 0.375, 0.5883, 0.3114, 0.5, 0.375, 0.5, 0.375, 0.5883, 0.3114, 0.5883, 0.375, 0.06354, 0.625, 0.06354, 0.625, 0.1617, 0.375, 0.1617, 0.8111, 0.5, 0.875, 0.5, 0.875, 0.5883, 0.8111, 0.5883, 0.375, 0.0, 0.625, 0.0, 0.625, 0.06354, 0.375, 0.06354, 0.375, 0.5883, 0.625, 0.5883, 0.625, 0.6865, 0.375, 0.6865, 0.3114, 0.5883, 0.375, 0.5883, 0.375, 0.6865, 0.3114, 0.6865, 0.8111, 0.5883, 0.875, 0.5883, 0.875, 0.6865, 0.8111, 0.6865, 0.625, 0.5883, 0.6886, 0.5883, 0.6886, 0.6865, 0.625, 0.6865, 0.1889, 0.5883, 0.3114, 0.5883, 0.3114, 0.6865, 0.1889, 0.6865, 0.625, 0.5, 0.6886, 0.5, 0.6886, 0.5883, 0.625, 0.5883, 0.1889, 0.5, 0.3114, 0.5, 0.3114, 0.5883, 0.1889, 0.5883, 0.8111, 0.5, 0.6886, 0.5, 0.6886, 0.5, 0.8111, 0.5, 0.1889, 0.6865, 0.3114, 0.6865, 0.3114, 0.75, 0.1889, 0.75, 0.375, 0.75, 0.625, 0.75, 0.625, 0.8136, 0.375, 0.8136, 0.625, 0.6865, 0.6886, 0.6865, 0.6886, 0.75, 0.625, 0.75, 0.125, 0.6865, 0.1889, 0.6865, 0.1889, 0.75, 0.125, 0.75, 0.375, 0.25, 0.625, 0.25, 0.625, 0.3139, 0.375, 0.3139, 0.125, 0.5, 0.1889, 0.5, 0.1889, 0.5883, 0.125, 0.5883, 0.125, 0.5883, 0.1889, 0.5883, 0.1889, 0.6865, 0.125, 0.6865, 0.6886, 0.5883, 0.8111, 0.5883, 0.8111, 0.6865, 0.6886, 0.6865, 0.6886, 0.5, 0.8111, 0.5, 0.8111, 0.5883, 0.6886, 0.5883, 0.375, 0.8136, 0.625, 0.8136, 0.625, 0.9361, 0.375, 0.9361, 0.7859, 0.7363, 0.7138, 0.7363, 0.7138, 0.7363, 0.7859, 0.7363, 0.79, 0.7002, 0.7096, 0.7002, 0.6886, 0.6865, 0.8111, 0.6865, 0.7096, 0.7002, 0.7138, 0.7363, 0.6886, 0.75, 0.6886, 0.6865, 0.7138, 0.7363, 0.7859, 0.7363, 0.8111, 0.75, 0.6886, 0.75, 0.7859, 0.7363, 0.79, 0.7002, 0.8111, 0.6865, 0.8111, 0.75, 0.7096, 0.7002, 0.79, 0.7002, 0.79, 0.7002, 0.7096, 0.7002, 0.7096, 0.7002, 0.79, 0.7002, 0.79, 0.7002, 0.7096, 0.7002, 0.79, 0.7002, 0.7859, 0.7363, 0.7859, 0.7363, 0.79, 0.7002, 0.7138, 0.7363, 0.7096, 0.7002, 0.7096, 0.7002, 0.7138, 0.7363, 0.79, 0.7002, 0.7859, 0.7363, 0.7859, 0.7363, 0.79, 0.7002, 0.79, 0.7002, 0.7859, 0.7363, 0.7859, 0.7363, 0.79, 0.7002, 0.7138, 0.7363, 0.7096, 0.7002, 0.7096, 0.7002, 0.7138, 0.7363, 0.7859, 0.7363, 0.7138, 0.7363, 0.7138, 0.7363, 0.7859, 0.7363, 0.7859, 0.7363, 0.7138, 0.7363, 0.7138, 0.7363, 0.7859, 0.7363, 0.7138, 0.7363, 0.7096, 0.7002, 0.7096, 0.7002, 0.7138, 0.7363, 0.7859, 0.7363, 0.7138, 0.7363, 0.7138, 0.7363, 0.7859, 0.7363, 0.7096, 0.7002, 0.79, 0.7002, 0.79, 0.7002, 0.7096, 0.7002, 0.79, 0.7002, 0.7859, 0.7363, 0.7859, 0.7363, 0.79, 0.7002, 0.7096, 0.7002, 0.79, 0.7002, 0.79, 0.7002, 0.7096, 0.7002, 0.79, 0.7002, 0.7859, 0.7363, 0.7859, 0.7363, 0.79, 0.7002, 0.7138, 0.7363, 0.7096, 0.7002, 0.7096, 0.7002, 0.7138, 0.7363, 0.7138, 0.7363, 0.7096, 0.7002, 0.7096, 0.7002, 0.7138, 0.7363, 0.7138, 0.7363, 0.7096, 0.7002, 0.7096, 0.7002, 0.7138, 0.7363, 0.7859, 0.7363, 0.7138, 0.7363, 0.7138, 0.7363, 0.7859, 0.7363, 0.7096, 0.7002, 0.79, 0.7002, 0.79, 0.7002, 0.7096, 0.7002, 0.7859, 0.7363, 0.7138, 0.7363, 0.7138, 0.7363, 0.7859, 0.7363, 0.7859, 0.7363, 0.7138, 0.7363, 0.7138, 0.7363, 0.7859, 0.7363, 0.7096, 0.7002, 0.79, 0.7002, 0.79, 0.7002, 0.7096, 0.7002, 0.79, 0.7002, 0.7859, 0.7363, 0.7859, 0.7363, 0.79, 0.7002, 0.79, 0.7002, 0.7859, 0.7363, 0.7859, 0.7363, 0.79, 0.7002, 0.7096, 0.7002, 0.79, 0.7002, 0.79, 0.7002, 0.7096, 0.7002, 0.79, 0.7002, 0.7859, 0.7363, 0.7859, 0.7363, 0.79, 0.7002, 0.7138, 0.7363, 0.7096, 0.7002, 0.7096, 0.7002, 0.7138, 0.7363, 0.7859, 0.7363, 0.7138, 0.7363, 0.7138, 0.7363, 0.7859, 0.7363, 0.7138, 0.7363, 0.7096, 0.7002, 0.7096, 0.7002, 0.7138, 0.7363, 0.7859, 0.7363, 0.7138, 0.7363, 0.7138, 0.7363, 0.7859, 0.7363, 0.7096, 0.7002, 0.79, 0.7002, 0.79, 0.7002, 0.7096, 0.7002, 0.7859, 0.7363, 0.7138, 0.7363, 0.7138, 0.7363, 0.7859, 0.7363, 0.7096, 0.7002, 0.79, 0.7002, 0.79, 0.7002, 0.7096, 0.7002, 0.79, 0.7002, 0.7859, 0.7363, 0.7859, 0.7363, 0.79, 0.7002, 0.7138, 0.7363, 0.7096, 0.7002, 0.7096, 0.7002, 0.7138, 0.7363, 0.7096, 0.7002, 0.79, 0.7002, 0.7859, 0.7363, 0.7138, 0.7363, 0.7096, 0.7002, 0.79, 0.7002, 0.79, 0.7002, 0.7096, 0.7002, 0.79, 0.7002, 0.7859, 0.7363, 0.7859, 0.7363, 0.79, 0.7002, 0.7138, 0.7363, 0.7096, 0.7002, 0.7096, 0.7002, 0.7138, 0.7363, 0.7859, 0.7363, 0.7138, 0.7363, 0.7138, 0.7363, 0.7859, 0.7363, 0.7096, 0.7002, 0.79, 0.7002, 0.79, 0.7002, 0.7096, 0.7002, 0.7096, 0.7002, 0.79, 0.7002, 0.79, 0.7002, 0.7096, 0.7002, 0.79, 0.7002, 0.7859, 0.7363, 0.7859, 0.7363, 0.79, 0.7002, 0.7138, 0.7363, 0.7096, 0.7002, 0.7096, 0.7002, 0.7138, 0.7363, 0.79, 0.7002, 0.7859, 0.7363, 0.7859, 0.7363, 0.79, 0.7002, 0.79, 0.7002, 0.7859, 0.7363, 0.7859, 0.7363, 0.79, 0.7002, 0.7138, 0.7363, 0.7096, 0.7002, 0.7096, 0.7002, 0.7138, 0.7363, 0.7859, 0.7363, 0.7138, 0.7363, 0.7138, 0.7363, 0.7859, 0.7363, 0.7859, 0.7363, 0.7138, 0.7363, 0.7138, 0.7363, 0.7859, 0.7363, 0.7138, 0.7363, 0.7096, 0.7002, 0.7096, 0.7002, 0.7138, 0.7363, 0.7859, 0.7363, 0.7138, 0.7363, 0.7138, 0.7363, 0.7859, 0.7363, 0.7096, 0.7002, 0.79, 0.7002, 0.79, 0.7002, 0.7096, 0.7002, 0.79, 0.7002, 0.7859, 0.7363, 0.7859, 0.7363, 0.79, 0.7002, 0.7096, 0.7002, 0.79, 0.7002, 0.79, 0.7002, 0.7096, 0.7002, 0.79, 0.7002, 0.7859, 0.7363, 0.7859, 0.7363, 0.79, 0.7002, 0.7138, 0.7363, 0.7096, 0.7002, 0.7096, 0.7002, 0.7138, 0.7363, 0.7138, 0.7363, 0.7096, 0.7002, 0.7096, 0.7002, 0.7138, 0.7363, 0.7138, 0.7363, 0.7096, 0.7002, 0.7096, 0.7002, 0.7138, 0.7363, 0.7859, 0.7363, 0.7138, 0.7363, 0.7138, 0.7363, 0.7859, 0.7363, 0.7096, 0.7002, 0.79, 0.7002, 0.79, 0.7002, 0.7096, 0.7002, 0.7859, 0.7363, 0.7138, 0.7363, 0.7138, 0.7363, 0.7859, 0.7363, 0.7859, 0.7363, 0.7138, 0.7363, 0.7138, 0.7363, 0.7859, 0.7363, 0.7096, 0.7002, 0.79, 0.7002, 0.79, 0.7002, 0.7096, 0.7002, 0.79, 0.7002, 0.7859, 0.7363, 0.7859, 0.7363, 0.79, 0.7002, 0.79, 0.7002, 0.7859, 0.7363, 0.7859, 0.7363, 0.79, 0.7002, 0.7096, 0.7002, 0.79, 0.7002, 0.79, 0.7002, 0.7096, 0.7002, 0.79, 0.7002, 0.7859, 0.7363, 0.7859, 0.7363, 0.79, 0.7002, 0.7138, 0.7363, 0.7096, 0.7002, 0.7096, 0.7002, 0.7138, 0.7363, 0.7859, 0.7363, 0.7138, 0.7363, 0.7138, 0.7363, 0.7859, 0.7363, 0.7138, 0.7363, 0.7096, 0.7002, 0.7096, 0.7002, 0.7138, 0.7363, 0.7859, 0.7363, 0.7138, 0.7363, 0.7138, 0.7363, 0.7859, 0.7363, 0.7096, 0.7002, 0.79, 0.7002, 0.79, 0.7002, 0.7096, 0.7002, 0.7859, 0.7363, 0.7138, 0.7363, 0.7138, 0.7363, 0.7859, 0.7363, 0.7096, 0.7002, 0.79, 0.7002, 0.79, 0.7002, 0.7096, 0.7002, 0.79, 0.7002, 0.7859, 0.7363, 0.7859, 0.7363, 0.79, 0.7002, 0.7138, 0.7363, 0.7096, 0.7002, 0.7096, 0.7002, 0.7138, 0.7363, 0.7096, 0.7002, 0.79, 0.7002, 0.7859, 0.7363, 0.7138, 0.7363, 0.7096, 0.7002, 0.79, 0.7002, 0.79, 0.7002, 0.7096, 0.7002, 0.79, 0.7002, 0.7859, 0.7363, 0.7859, 0.7363, 0.79, 0.7002, 0.7138, 0.7363, 0.7096, 0.7002, 0.7096, 0.7002, 0.7138, 0.7363, 0.79, 0.7002, 0.7096, 0.7002, 0.7138, 0.7363, 0.7859, 0.7363, 0.3114, 0.5, 0.1889, 0.5, 0.1889, 0.5, 0.3114, 0.5, 0.375, 0.3139, 0.625, 0.3139, 0.625, 0.3139, 0.375, 0.3139, 0.625, 0.4364, 0.375, 0.4364, 0.375, 0.4364, 0.625, 0.4364, 0.3114, 0.5, 0.1889, 0.5, 0.1889, 0.5, 0.3114, 0.5, 0.375, 0.3139, 0.625, 0.3139, 0.625, 0.3139, 0.6213, 0.3139, 0.6107, 0.3139, 0.5949, 0.3139, 0.5763, 0.3139, 0.4284, 0.3139, 0.408, 0.3139, 0.3907, 0.3139, 0.3791, 0.3139, 0.375, 0.3139, 0.8111, 0.5, 0.6886, 0.5, 0.6886, 0.5, 0.8111, 0.5, 0.375, 0.3139, 0.625, 0.3139, 0.625, 0.3139, 0.375, 0.3139, 0.625, 0.4364, 0.375, 0.4364, 0.375, 0.4364, 0.625, 0.4364, 0.8111, 0.5, 0.6886, 0.5, 0.6886, 0.5, 0.8111, 0.5, 0.625, 0.4364, 0.375, 0.4364, 0.375, 0.4364, 0.3791, 0.4364, 0.3907, 0.4364, 0.408, 0.4364, 0.4284, 0.4364, 0.5763, 0.4364, 0.5949, 0.4364, 0.6107, 0.4364, 0.6213, 0.4364, 0.625, 0.4364, 0.8111, 0.5, 0.6886, 0.5, 0.6886, 0.5, 0.8111, 0.5, 0.8111, 0.5, 0.6886, 0.5, 0.6886, 0.5, 0.8111, 0.5, 0.625, 0.3139, 0.625, 0.4364, 0.5949, 0.4364, 0.5949, 0.3139, 0.5949, 0.3139, 0.5949, 0.4364, 0.5763, 0.4364, 0.5763, 0.3139, 0.3114, 0.5, 0.1889, 0.5, 0.1889, 0.5, 0.3114, 0.5, 0.3114, 0.5, 0.1889, 0.5, 0.1889, 0.5, 0.3114, 0.5, 0.3114, 0.5, 0.1889, 0.5, 0.1889, 0.5, 0.3114, 0.5, 0.375, 0.4364, 0.375, 0.3139, 0.408, 0.3139, 0.408, 0.4364, 0.408, 0.4364, 0.408, 0.3139, 0.4284, 0.3139, 0.4284, 0.4364, 0.4284, 0.3139, 0.5763, 0.3139, 0.5763, 0.4364, 0.4284, 0.4364, 0.375, 0.0, 0.625, 0.0, 0.625, 0.25, 0.375, 0.25, 0.375, 0.25, 0.625, 0.25, 0.625, 0.5, 0.375, 0.5, 0.375, 0.5, 0.625, 0.5, 0.625, 0.75, 0.375, 0.75, 0.375, 0.75, 0.625, 0.75, 0.625, 1.0, 0.375, 1.0, 0.125, 0.5, 0.375, 0.5, 0.375, 0.75, 0.125, 0.75, 0.625, 0.5, 0.625, 0.25, 0.625, 0.25, 0.625, 0.5, 0.625, 0.5, 0.875, 0.5, 0.875, 0.75, 0.625, 0.75, 0.625, 0.75, 0.625, 0.5, 0.625, 0.5, 0.625, 0.75, 0.625, 0.25, 0.625, 0.0, 0.625, 0.0, 0.625, 0.25, 0.625, 1.0, 0.625, 0.75, 0.625, 0.75, 0.625, 1.0, 0.375, 0.0, 0.625, 0.0, 0.625, 0.25, 0.375, 0.25, 0.375, 0.25, 0.625, 0.25, 0.625, 0.5, 0.375, 0.5, 0.375, 0.5, 0.625, 0.5, 0.625, 0.75, 0.375, 0.75, 0.375, 0.75, 0.625, 0.75, 0.625, 1.0, 0.375, 1.0, 0.125, 0.5, 0.375, 0.5, 0.375, 0.75, 0.125, 0.75, 0.625, 0.5, 0.625, 0.25, 0.625, 0.25, 0.625, 0.5, 0.625, 0.5, 0.875, 0.5, 0.875, 0.75, 0.625, 0.75, 0.625, 0.75, 0.625, 0.5, 0.625, 0.5, 0.625, 0.75, 0.625, 0.25, 0.625, 0.0, 0.625, 0.0, 0.625, 0.25, 0.625, 1.0, 0.625, 0.75, 0.625, 0.75, 0.625, 1.0, 0.375, 0.0, 0.625, 0.0, 0.625, 0.25, 0.375, 0.25, 0.375, 0.25, 0.625, 0.25, 0.625, 0.5, 0.375, 0.5, 0.375, 0.5, 0.625, 0.5, 0.625, 0.75, 0.375, 0.75, 0.375, 0.75, 0.625, 0.75, 0.625, 1.0, 0.375, 1.0, 0.125, 0.5, 0.375, 0.5, 0.375, 0.75, 0.125, 0.75, 0.625, 0.5, 0.625, 0.25, 0.625, 0.25, 0.625, 0.5, 0.625, 0.5, 0.875, 0.5, 0.875, 0.75, 0.625, 0.75, 0.625, 0.75, 0.625, 0.5, 0.625, 0.5, 0.625, 0.75, 0.625, 0.25, 0.625, 0.0, 0.625, 0.0, 0.625, 0.25, 0.625, 1.0, 0.625, 0.75, 0.625, 0.75, 0.625, 1.0, 0.375, 0.0, 0.625, 0.0, 0.625, 0.25, 0.375, 0.25, 0.375, 0.25, 0.625, 0.25, 0.625, 0.5, 0.375, 0.5, 0.375, 0.5, 0.625, 0.5, 0.625, 0.75, 0.375, 0.75, 0.375, 0.75, 0.625, 0.75, 0.625, 1.0, 0.375, 1.0, 0.125, 0.5, 0.375, 0.5, 0.375, 0.75, 0.125, 0.75, 0.625, 0.5, 0.625, 0.25, 0.625, 0.25, 0.625, 0.5, 0.625, 0.5, 0.875, 0.5, 0.875, 0.75, 0.625, 0.75, 0.625, 0.75, 0.625, 0.5, 0.625, 0.5, 0.625, 0.75, 0.625, 0.25, 0.625, 0.0, 0.625, 0.0, 0.625, 0.25, 0.625, 1.0, 0.625, 0.75, 0.625, 0.75, 0.625, 1.0, 0.375, 0.0, 0.625, 0.0, 0.625, 0.25, 0.375, 0.25, 0.375, 0.25, 0.625, 0.25, 0.625, 0.5, 0.375, 0.5, 0.375, 0.5, 0.625, 0.5, 0.625, 0.75, 0.375, 0.75, 0.375, 0.75, 0.625, 0.75, 0.625, 1.0, 0.375, 1.0, 0.125, 0.5, 0.375, 0.5, 0.375, 0.75, 0.125, 0.75, 0.625, 0.5, 0.625, 0.25, 0.625, 0.25, 0.625, 0.5, 0.625, 0.5, 0.875, 0.5, 0.875, 0.75, 0.625, 0.75, 0.625, 0.75, 0.625, 0.5, 0.625, 0.5, 0.625, 0.75, 0.625, 0.25, 0.625, 0.0, 0.625, 0.0, 0.625, 0.25, 0.625, 1.0, 0.625, 0.75, 0.625, 0.75, 0.625, 1.0, 0.375, 0.0, 0.625, 0.0, 0.625, 0.25, 0.375, 0.25, 0.375, 0.25, 0.625, 0.25, 0.625, 0.5, 0.375, 0.5, 0.375, 0.5, 0.625, 0.5, 0.625, 0.75, 0.375, 0.75, 0.375, 0.75, 0.625, 0.75, 0.625, 1.0, 0.375, 1.0, 0.125, 0.5, 0.375, 0.5, 0.375, 0.75, 0.125, 0.75, 0.625, 0.5, 0.625, 0.25, 0.625, 0.25, 0.625, 0.5, 0.625, 0.5, 0.875, 0.5, 0.875, 0.75, 0.625, 0.75, 0.625, 0.75, 0.625, 0.5, 0.625, 0.5, 0.625, 0.75, 0.625, 0.25, 0.625, 0.0, 0.625, 0.0, 0.625, 0.25, 0.625, 1.0, 0.625, 0.75, 0.625, 0.75, 0.625, 1.0, 0.375, 0.0, 0.625, 0.0, 0.625, 0.25, 0.375, 0.25, 0.375, 0.25, 0.625, 0.25, 0.625, 0.5, 0.375, 0.5, 0.375, 0.5, 0.625, 0.5, 0.625, 0.75, 0.375, 0.75, 0.375, 0.75, 0.625, 0.75, 0.625, 1.0, 0.375, 1.0, 0.125, 0.5, 0.375, 0.5, 0.375, 0.75, 0.125, 0.75, 0.625, 0.5, 0.625, 0.25, 0.625, 0.25, 0.625, 0.5, 0.625, 0.5, 0.875, 0.5, 0.875, 0.75, 0.625, 0.75, 0.625, 0.75, 0.625, 0.5, 0.625, 0.5, 0.625, 0.75, 0.625, 0.25, 0.625, 0.0, 0.625, 0.0, 0.625, 0.25, 0.625, 1.0, 0.625, 0.75, 0.625, 0.75, 0.625, 1.0, 0.375, 0.0, 0.625, 0.0, 0.625, 0.25, 0.375, 0.25, 0.375, 0.25, 0.625, 0.25, 0.625, 0.5, 0.375, 0.5, 0.375, 0.5, 0.625, 0.5, 0.625, 0.75, 0.375, 0.75, 0.375, 0.75, 0.625, 0.75, 0.625, 1.0, 0.375, 1.0, 0.125, 0.5, 0.375, 0.5, 0.375, 0.75, 0.125, 0.75, 0.625, 0.5, 0.625, 0.25, 0.625, 0.25, 0.625, 0.5, 0.625, 0.5, 0.875, 0.5, 0.875, 0.75, 0.625, 0.75, 0.625, 0.75, 0.625, 0.5, 0.625, 0.5, 0.625, 0.75, 0.625, 0.25, 0.625, 0.0, 0.625, 0.0, 0.625, 0.25, 0.625, 1.0, 0.625, 0.75, 0.625, 0.75, 0.625, 1.0, 0.375, 0.0, 0.625, 0.0, 0.625, 0.25, 0.375, 0.25, 0.375, 0.25, 0.625, 0.25, 0.625, 0.5, 0.375, 0.5, 0.375, 0.5, 0.625, 0.5, 0.625, 0.75, 0.375, 0.75, 0.375, 0.75, 0.625, 0.75, 0.625, 1.0, 0.375, 1.0, 0.125, 0.5, 0.375, 0.5, 0.375, 0.75, 0.125, 0.75, 0.625, 0.5, 0.625, 0.25, 0.625, 0.25, 0.625, 0.5, 0.625, 0.5, 0.875, 0.5, 0.875, 0.75, 0.625, 0.75, 0.625, 0.75, 0.625, 0.5, 0.625, 0.5, 0.625, 0.75, 0.625, 0.25, 0.625, 0.0, 0.625, 0.0, 0.625, 0.25, 0.625, 1.0, 0.625, 0.75, 0.625, 0.75, 0.625, 1.0, 0.375, 0.0, 0.625, 0.0, 0.625, 0.25, 0.375, 0.25, 0.375, 0.25, 0.625, 0.25, 0.625, 0.5, 0.375, 0.5, 0.375, 0.5, 0.625, 0.5, 0.625, 0.75, 0.375, 0.75, 0.375, 0.75, 0.625, 0.75, 0.625, 1.0, 0.375, 1.0, 0.125, 0.5, 0.375, 0.5, 0.375, 0.75, 0.125, 0.75, 0.625, 0.5, 0.625, 0.25, 0.625, 0.25, 0.625, 0.5, 0.625, 0.5, 0.875, 0.5, 0.875, 0.75, 0.625, 0.75, 0.625, 0.75, 0.625, 0.5, 0.625, 0.5, 0.625, 0.75, 0.625, 0.25, 0.625, 0.0, 0.625, 0.0, 0.625, 0.25, 0.625, 1.0, 0.625, 0.75, 0.625, 0.75, 0.625, 1.0, 0.375, 0.0, 0.625, 0.0, 0.625, 0.25, 0.375, 0.25, 0.375, 0.25, 0.625, 0.25, 0.625, 0.5, 0.375, 0.5, 0.375, 0.5, 0.625, 0.5, 0.625, 0.75, 0.375, 0.75, 0.375, 0.75, 0.625, 0.75, 0.625, 1.0, 0.375, 1.0, 0.125, 0.5, 0.375, 0.5, 0.375, 0.75, 0.125, 0.75, 0.625, 0.5, 0.625, 0.25, 0.625, 0.25, 0.625, 0.5, 0.625, 0.5, 0.875, 0.5, 0.875, 0.75, 0.625, 0.75, 0.625, 0.75, 0.625, 0.5, 0.625, 0.5, 0.625, 0.75, 0.625, 0.25, 0.625, 0.0, 0.625, 0.0, 0.625, 0.25, 0.625, 1.0, 0.625, 0.75, 0.625, 0.75, 0.625, 1.0, 0.375, 0.0, 0.625, 0.0, 0.625, 0.25, 0.375, 0.25, 0.375, 0.25, 0.625, 0.25, 0.625, 0.5, 0.375, 0.5, 0.375, 0.5, 0.625, 0.5, 0.625, 0.75, 0.375, 0.75, 0.375, 0.75, 0.625, 0.75, 0.625, 1.0, 0.375, 1.0, 0.125, 0.5, 0.375, 0.5, 0.375, 0.75, 0.125, 0.75, 0.625, 0.5, 0.625, 0.25, 0.625, 0.25, 0.625, 0.5, 0.625, 0.5, 0.875, 0.5, 0.875, 0.75, 0.625, 0.75, 0.625, 0.75, 0.625, 0.5, 0.625, 0.5, 0.625, 0.75, 0.625, 0.25, 0.625, 0.0, 0.625, 0.0, 0.625, 0.25, 0.625, 1.0, 0.625, 0.75, 0.625, 0.75, 0.625, 1.0, 0.375, 0.0, 0.625, 0.0, 0.625, 0.25, 0.375, 0.25, 0.375, 0.25, 0.625, 0.25, 0.625, 0.5, 0.375, 0.5, 0.375, 0.5, 0.625, 0.5, 0.625, 0.75, 0.375, 0.75, 0.375, 0.75, 0.625, 0.75, 0.625, 1.0, 0.375, 1.0, 0.125, 0.5, 0.375, 0.5, 0.375, 0.75, 0.125, 0.75, 0.625, 0.5, 0.625, 0.25, 0.625, 0.25, 0.625, 0.5, 0.625, 0.5, 0.875, 0.5, 0.875, 0.75, 0.625, 0.75, 0.625, 0.75, 0.625, 0.5, 0.625, 0.5, 0.625, 0.75, 0.625, 0.25, 0.625, 0.0, 0.625, 0.0, 0.625, 0.25, 0.625, 1.0, 0.625, 0.75, 0.625, 0.75, 0.625, 1.0, 0.375, 0.0, 0.625, 0.0, 0.625, 0.25, 0.375, 0.25, 0.375, 0.25, 0.625, 0.25, 0.625, 0.5, 0.375, 0.5, 0.375, 0.5, 0.625, 0.5, 0.625, 0.75, 0.375, 0.75, 0.375, 0.75, 0.625, 0.75, 0.625, 1.0, 0.375, 1.0, 0.125, 0.5, 0.375, 0.5, 0.375, 0.75, 0.125, 0.75, 0.625, 0.5, 0.625, 0.25, 0.625, 0.25, 0.625, 0.5, 0.625, 0.5, 0.875, 0.5, 0.875, 0.75, 0.625, 0.75, 0.625, 0.75, 0.625, 0.5, 0.625, 0.5, 0.625, 0.75, 0.625, 0.25, 0.625, 0.0, 0.625, 0.0, 0.625, 0.25, 0.625, 1.0, 0.625, 0.75, 0.625, 0.75, 0.625, 1.0, 0.375, 0.0, 0.625, 0.0, 0.625, 0.25, 0.375, 0.25, 0.375, 0.25, 0.625, 0.25, 0.625, 0.5, 0.375, 0.5, 0.375, 0.5, 0.625, 0.5, 0.625, 0.75, 0.375, 0.75, 0.375, 0.75, 0.625, 0.75, 0.625, 1.0, 0.375, 1.0, 0.125, 0.5, 0.375, 0.5, 0.375, 0.75, 0.125, 0.75, 0.625, 0.5, 0.625, 0.25, 0.625, 0.25, 0.625, 0.5, 0.625, 0.5, 0.875, 0.5, 0.875, 0.75, 0.625, 0.75, 0.625, 0.75, 0.625, 0.5, 0.625, 0.5, 0.625, 0.75, 0.625, 0.25, 0.625, 0.0, 0.625, 0.0, 0.625, 0.25, 0.625, 1.0, 0.625, 0.75, 0.625, 0.75, 0.625, 1.0, 0.375, 0.0, 0.625, 0.0, 0.625, 0.25, 0.375, 0.25, 0.375, 0.25, 0.625, 0.25, 0.625, 0.5, 0.375, 0.5, 0.375, 0.5, 0.625, 0.5, 0.625, 0.75, 0.375, 0.75, 0.375, 0.75, 0.625, 0.75, 0.625, 1.0, 0.375, 1.0, 0.125, 0.5, 0.375, 0.5, 0.375, 0.75, 0.125, 0.75, 0.625, 0.5, 0.625, 0.25, 0.625, 0.25, 0.625, 0.5, 0.625, 0.5, 0.875, 0.5, 0.875, 0.75, 0.625, 0.75, 0.625, 0.75, 0.625, 0.5, 0.625, 0.5, 0.625, 0.75, 0.625, 0.25, 0.625, 0.0, 0.625, 0.0, 0.625, 0.25, 0.625, 1.0, 0.625, 0.75, 0.625, 0.75, 0.625, 1.0, 0.375, 0.0, 0.625, 0.0, 0.625, 0.25, 0.375, 0.25, 0.375, 0.25, 0.625, 0.25, 0.625, 0.5, 0.375, 0.5, 0.375, 0.5, 0.625, 0.5, 0.625, 0.75, 0.375, 0.75, 0.375, 0.75, 0.625, 0.75, 0.625, 1.0, 0.375, 1.0, 0.125, 0.5, 0.375, 0.5, 0.375, 0.75, 0.125, 0.75, 0.625, 0.5, 0.625, 0.25, 0.625, 0.25, 0.625, 0.5, 0.625, 0.5, 0.875, 0.5, 0.875, 0.75, 0.625, 0.75, 0.625, 0.75, 0.625, 0.5, 0.625, 0.5, 0.625, 0.75, 0.625, 0.25, 0.625, 0.0, 0.625, 0.0, 0.625, 0.25, 0.625, 1.0, 0.625, 0.75, 0.625, 0.75, 0.625, 1.0, 0.375, 0.0, 0.625, 0.0, 0.625, 0.25, 0.375, 0.25, 0.375, 0.25, 0.625, 0.25, 0.625, 0.5, 0.375, 0.5, 0.375, 0.5, 0.625, 0.5, 0.625, 0.75, 0.375, 0.75, 0.375, 0.75, 0.625, 0.75, 0.625, 1.0, 0.375, 1.0, 0.125, 0.5, 0.375, 0.5, 0.375, 0.75, 0.125, 0.75, 0.625, 0.5, 0.625, 0.25, 0.625, 0.25, 0.625, 0.5, 0.625, 0.5, 0.875, 0.5, 0.875, 0.75, 0.625, 0.75, 0.625, 0.75, 0.625, 0.5, 0.625, 0.5, 0.625, 0.75, 0.625, 0.25, 0.625, 0.0, 0.625, 0.0, 0.625, 0.25, 0.625, 1.0, 0.625, 0.75, 0.625, 0.75, 0.625, 1.0, 0.375, 0.0, 0.625, 0.0, 0.625, 0.25, 0.375, 0.25, 0.375, 0.25, 0.625, 0.25, 0.625, 0.5, 0.375, 0.5, 0.375, 0.5, 0.625, 0.5, 0.625, 0.75, 0.375, 0.75, 0.375, 0.75, 0.625, 0.75, 0.625, 1.0, 0.375, 1.0, 0.125, 0.5, 0.375, 0.5, 0.375, 0.75, 0.125, 0.75, 0.625, 0.5, 0.625, 0.25, 0.625, 0.25, 0.625, 0.5, 0.625, 0.5, 0.875, 0.5, 0.875, 0.75, 0.625, 0.75, 0.625, 0.75, 0.625, 0.5, 0.625, 0.5, 0.625, 0.75, 0.625, 0.25, 0.625, 0.0, 0.625, 0.0, 0.625, 0.25, 0.625, 1.0, 0.625, 0.75, 0.625, 0.75, 0.625, 1.0, 0.375, 0.0, 0.625, 0.0, 0.625, 0.25, 0.375, 0.25, 0.375, 0.25, 0.625, 0.25, 0.625, 0.5, 0.375, 0.5, 0.375, 0.5, 0.625, 0.5, 0.625, 0.75, 0.375, 0.75, 0.375, 0.75, 0.625, 0.75, 0.625, 1.0, 0.375, 1.0, 0.125, 0.5, 0.375, 0.5, 0.375, 0.75, 0.125, 0.75, 0.625, 0.5, 0.625, 0.25, 0.625, 0.25, 0.625, 0.5, 0.625, 0.5, 0.875, 0.5, 0.875, 0.75, 0.625, 0.75, 0.625, 0.75, 0.625, 0.5, 0.625, 0.5, 0.625, 0.75, 0.625, 0.25, 0.625, 0.0, 0.625, 0.0, 0.625, 0.25, 0.625, 1.0, 0.625, 0.75, 0.625, 0.75, 0.625, 1.0, 0.375, 0.0, 0.625, 0.0, 0.625, 0.25, 0.375, 0.25, 0.375, 0.25, 0.625, 0.25, 0.625, 0.5, 0.375, 0.5, 0.375, 0.5, 0.625, 0.5, 0.625, 0.75, 0.375, 0.75, 0.375, 0.75, 0.625, 0.75, 0.625, 1.0, 0.375, 1.0, 0.125, 0.5, 0.375, 0.5, 0.375, 0.75, 0.125, 0.75, 0.625, 0.5, 0.625, 0.25, 0.625, 0.25, 0.625, 0.5, 0.625, 0.5, 0.875, 0.5, 0.875, 0.75, 0.625, 0.75, 0.625, 0.75, 0.625, 0.5, 0.625, 0.5, 0.625, 0.75, 0.625, 0.25, 0.625, 0.0, 0.625, 0.0, 0.625, 0.25, 0.625, 1.0, 0.625, 0.75, 0.625, 0.75, 0.625, 1.0, 0.375, 0.0, 0.625, 0.0, 0.625, 0.25, 0.375, 0.25, 0.375, 0.25, 0.625, 0.25, 0.625, 0.5, 0.375, 0.5, 0.375, 0.5, 0.625, 0.5, 0.625, 0.75, 0.375, 0.75, 0.375, 0.75, 0.625, 0.75, 0.625, 1.0, 0.375, 1.0, 0.125, 0.5, 0.375, 0.5, 0.375, 0.75, 0.125, 0.75, 0.625, 0.5, 0.625, 0.25, 0.625, 0.25, 0.625, 0.5, 0.625, 0.5, 0.875, 0.5, 0.875, 0.75, 0.625, 0.75, 0.625, 0.75, 0.625, 0.5, 0.625, 0.5, 0.625, 0.75, 0.625, 0.25, 0.625, 0.0, 0.625, 0.0, 0.625, 0.25, 0.625, 1.0, 0.625, 0.75, 0.625, 0.75, 0.625, 1.0, 0.375, 0.0, 0.625, 0.0, 0.625, 0.25, 0.375, 0.25, 0.375, 0.25, 0.625, 0.25, 0.625, 0.5, 0.375, 0.5, 0.375, 0.5, 0.625, 0.5, 0.625, 0.75, 0.375, 0.75, 0.375, 0.75, 0.625, 0.75, 0.625, 1.0, 0.375, 1.0, 0.125, 0.5, 0.375, 0.5, 0.375, 0.75, 0.125, 0.75, 0.625, 0.5, 0.625, 0.25, 0.625, 0.25, 0.625, 0.5, 0.625, 0.5, 0.875, 0.5, 0.875, 0.75, 0.625, 0.75, 0.625, 0.75, 0.625, 0.5, 0.625, 0.5, 0.625, 0.75, 0.625, 0.25, 0.625, 0.0, 0.625, 0.0, 0.625, 0.25, 0.625, 1.0, 0.625, 0.75, 0.625, 0.75, 0.625, 1.0, 0.375, 0.0, 0.625, 0.0, 0.625, 0.25, 0.375, 0.25, 0.375, 0.25, 0.625, 0.25, 0.625, 0.5, 0.375, 0.5, 0.375, 0.5, 0.625, 0.5, 0.625, 0.75, 0.375, 0.75, 0.375, 0.75, 0.625, 0.75, 0.625, 1.0, 0.375, 1.0, 0.125, 0.5, 0.375, 0.5, 0.375, 0.75, 0.125, 0.75, 0.625, 0.5, 0.625, 0.25, 0.625, 0.25, 0.625, 0.5, 0.625, 0.5, 0.875, 0.5, 0.875, 0.75, 0.625, 0.75, 0.625, 0.75, 0.625, 0.5, 0.625, 0.5, 0.625, 0.75, 0.625, 0.25, 0.625, 0.0, 0.625, 0.0, 0.625, 0.25, 0.625, 1.0, 0.625, 0.75, 0.625, 0.75, 0.625, 1.0, 0.375, 0.0, 0.625, 0.0, 0.625, 0.25, 0.375, 0.25, 0.375, 0.25, 0.625, 0.25, 0.625, 0.5, 0.375, 0.5, 0.375, 0.5, 0.625, 0.5, 0.625, 0.75, 0.375, 0.75, 0.375, 0.75, 0.625, 0.75, 0.625, 1.0, 0.375, 1.0, 0.125, 0.5, 0.375, 0.5, 0.375, 0.75, 0.125, 0.75, 0.625, 0.5, 0.625, 0.25, 0.625, 0.25, 0.625, 0.5, 0.625, 0.5, 0.875, 0.5, 0.875, 0.75, 0.625, 0.75, 0.625, 0.75, 0.625, 0.5, 0.625, 0.5, 0.625, 0.75, 0.625, 0.25, 0.625, 0.0, 0.625, 0.0, 0.625, 0.25, 0.625, 1.0, 0.625, 0.75, 0.625, 0.75, 0.625, 1.0, 0.375, 0.0, 0.625, 0.0, 0.625, 0.25, 0.375, 0.25, 0.375, 0.25, 0.625, 0.25, 0.625, 0.5, 0.375, 0.5, 0.375, 0.5, 0.625, 0.5, 0.625, 0.75, 0.375, 0.75, 0.375, 0.75, 0.625, 0.75, 0.625, 1.0, 0.375, 1.0, 0.125, 0.5, 0.375, 0.5, 0.375, 0.75, 0.125, 0.75, 0.625, 0.5, 0.625, 0.25, 0.625, 0.25, 0.625, 0.5, 0.625, 0.5, 0.875, 0.5, 0.875, 0.75, 0.625, 0.75, 0.625, 0.75, 0.625, 0.5, 0.625, 0.5, 0.625, 0.75, 0.625, 0.25, 0.625, 0.0, 0.625, 0.0, 0.625, 0.25, 0.625, 1.0, 0.625, 0.75, 0.625, 0.75, 0.625, 1.0, 0.375, 0.0, 0.625, 0.0, 0.625, 0.25, 0.375, 0.25, 0.375, 0.25, 0.625, 0.25, 0.625, 0.5, 0.375, 0.5, 0.375, 0.5, 0.625, 0.5, 0.625, 0.75, 0.375, 0.75, 0.375, 0.75, 0.625, 0.75, 0.625, 1.0, 0.375, 1.0, 0.125, 0.5, 0.375, 0.5, 0.375, 0.75, 0.125, 0.75, 0.625, 0.5, 0.625, 0.25, 0.625, 0.25, 0.625, 0.5, 0.625, 0.5, 0.875, 0.5, 0.875, 0.75, 0.625, 0.75, 0.625, 0.75, 0.625, 0.5, 0.625, 0.5, 0.625, 0.75, 0.625, 0.25, 0.625, 0.0, 0.625, 0.0, 0.625, 0.25, 0.625, 1.0, 0.625, 0.75, 0.625, 0.75, 0.625, 1.0, 0.375, 0.0, 0.625, 0.0, 0.625, 0.25, 0.375, 0.25, 0.375, 0.25, 0.625, 0.25, 0.625, 0.5, 0.375, 0.5, 0.375, 0.5, 0.625, 0.5, 0.625, 0.75, 0.375, 0.75, 0.375, 0.75, 0.625, 0.75, 0.625, 1.0, 0.375, 1.0, 0.125, 0.5, 0.375, 0.5, 0.375, 0.75, 0.125, 0.75, 0.625, 0.5, 0.625, 0.25, 0.625, 0.25, 0.625, 0.5, 0.625, 0.5, 0.875, 0.5, 0.875, 0.75, 0.625, 0.75, 0.625, 0.75, 0.625, 0.5, 0.625, 0.5, 0.625, 0.75, 0.625, 0.25, 0.625, 0.0, 0.625, 0.0, 0.625, 0.25, 0.625, 1.0, 0.625, 0.75, 0.625, 0.75, 0.625, 1.0, 0.375, 0.0, 0.625, 0.0, 0.625, 0.25, 0.375, 0.25, 0.375, 0.25, 0.625, 0.25, 0.625, 0.5, 0.375, 0.5, 0.375, 0.5, 0.625, 0.5, 0.625, 0.75, 0.375, 0.75, 0.375, 0.75, 0.625, 0.75, 0.625, 1.0, 0.375, 1.0, 0.125, 0.5, 0.375, 0.5, 0.375, 0.75, 0.125, 0.75, 0.625, 0.5, 0.625, 0.25, 0.625, 0.25, 0.625, 0.5, 0.625, 0.5, 0.875, 0.5, 0.875, 0.75, 0.625, 0.75, 0.625, 0.75, 0.625, 0.5, 0.625, 0.5, 0.625, 0.75, 0.625, 0.25, 0.625, 0.0, 0.625, 0.0, 0.625, 0.25, 0.625, 1.0, 0.625, 0.75, 0.625, 0.75, 0.625, 1.0, 0.375, 0.0, 0.625, 0.0, 0.625, 0.25, 0.375, 0.25, 0.375, 0.25, 0.625, 0.25, 0.625, 0.5, 0.375, 0.5, 0.375, 0.5, 0.625, 0.5, 0.625, 0.75, 0.375, 0.75, 0.375, 0.75, 0.625, 0.75, 0.625, 1.0, 0.375, 1.0, 0.125, 0.5, 0.375, 0.5, 0.375, 0.75, 0.125, 0.75, 0.625, 0.5, 0.625, 0.25, 0.625, 0.25, 0.625, 0.5, 0.625, 0.5, 0.875, 0.5, 0.875, 0.75, 0.625, 0.75, 0.625, 0.75, 0.625, 0.5, 0.625, 0.5, 0.625, 0.75, 0.625, 0.25, 0.625, 0.0, 0.625, 0.0, 0.625, 0.25, 0.625, 1.0, 0.625, 0.75, 0.625, 0.75, 0.625, 1.0, 0.375, 0.0, 0.625, 0.0, 0.625, 0.25, 0.375, 0.25, 0.375, 0.25, 0.625, 0.25, 0.625, 0.5, 0.375, 0.5, 0.375, 0.5, 0.625, 0.5, 0.625, 0.75, 0.375, 0.75, 0.375, 0.75, 0.625, 0.75, 0.625, 1.0, 0.375, 1.0, 0.125, 0.5, 0.375, 0.5, 0.375, 0.75, 0.125, 0.75, 0.625, 0.5, 0.625, 0.25, 0.625, 0.25, 0.625, 0.5, 0.625, 0.5, 0.875, 0.5, 0.875, 0.75, 0.625, 0.75, 0.625, 0.75, 0.625, 0.5, 0.625, 0.5, 0.625, 0.75, 0.625, 0.25, 0.625, 0.0, 0.625, 0.0, 0.625, 0.25, 0.625, 1.0, 0.625, 0.75, 0.625, 0.75, 0.625, 1.0, 0.375, 0.0, 0.625, 0.0, 0.625, 0.25, 0.375, 0.25, 0.375, 0.25, 0.625, 0.25, 0.625, 0.5, 0.375, 0.5, 0.375, 0.5, 0.625, 0.5, 0.625, 0.75, 0.375, 0.75, 0.375, 0.75, 0.625, 0.75, 0.625, 1.0, 0.375, 1.0, 0.125, 0.5, 0.375, 0.5, 0.375, 0.75, 0.125, 0.75, 0.625, 0.5, 0.625, 0.25, 0.625, 0.25, 0.625, 0.5, 0.625, 0.5, 0.875, 0.5, 0.875, 0.75, 0.625, 0.75, 0.625, 0.75, 0.625, 0.5, 0.625, 0.5, 0.625, 0.75, 0.625, 0.25, 0.625, 0.0, 0.625, 0.0, 0.625, 0.25, 0.625, 1.0, 0.625, 0.75, 0.625, 0.75, 0.625, 1.0, 0.375, 0.0, 0.625, 0.0, 0.625, 0.25, 0.375, 0.25, 0.375, 0.25, 0.625, 0.25, 0.625, 0.5, 0.375, 0.5, 0.375, 0.5, 0.625, 0.5, 0.625, 0.75, 0.375, 0.75, 0.375, 0.75, 0.625, 0.75, 0.625, 1.0, 0.375, 1.0, 0.125, 0.5, 0.375, 0.5, 0.375, 0.75, 0.125, 0.75, 0.625, 0.5, 0.625, 0.25, 0.625, 0.25, 0.625, 0.5, 0.625, 0.5, 0.875, 0.5, 0.875, 0.75, 0.625, 0.75, 0.625, 0.75, 0.625, 0.5, 0.625, 0.5, 0.625, 0.75, 0.625, 0.25, 0.625, 0.0, 0.625, 0.0, 0.625, 0.25, 0.625, 1.0, 0.625, 0.75, 0.625, 0.75, 0.625, 1.0, 0.375, 0.0, 0.625, 0.0, 0.625, 0.25, 0.375, 0.25, 0.375, 0.25, 0.625, 0.25, 0.625, 0.5, 0.375, 0.5, 0.375, 0.5, 0.625, 0.5, 0.625, 0.75, 0.375, 0.75, 0.375, 0.75, 0.625, 0.75, 0.625, 1.0, 0.375, 1.0, 0.125, 0.5, 0.375, 0.5, 0.375, 0.75, 0.125, 0.75, 0.625, 0.5, 0.625, 0.25, 0.625, 0.25, 0.625, 0.5, 0.625, 0.5, 0.875, 0.5, 0.875, 0.75, 0.625, 0.75, 0.625, 0.75, 0.625, 0.5, 0.625, 0.5, 0.625, 0.75, 0.625, 0.25, 0.625, 0.0, 0.625, 0.0, 0.625, 0.25, 0.625, 1.0, 0.625, 0.75, 0.625, 0.75, 0.625, 1.0, 0.375, 0.0, 0.625, 0.0, 0.625, 0.25, 0.375, 0.25, 0.375, 0.25, 0.625, 0.25, 0.625, 0.5, 0.375, 0.5, 0.375, 0.5, 0.625, 0.5, 0.625, 0.75, 0.375, 0.75, 0.375, 0.75, 0.625, 0.75, 0.625, 1.0, 0.375, 1.0, 0.125, 0.5, 0.375, 0.5, 0.375, 0.75, 0.125, 0.75, 0.625, 0.5, 0.625, 0.25, 0.625, 0.25, 0.625, 0.5, 0.625, 0.5, 0.875, 0.5, 0.875, 0.75, 0.625, 0.75, 0.625, 0.75, 0.625, 0.5, 0.625, 0.5, 0.625, 0.75, 0.625, 0.25, 0.625, 0.0, 0.625, 0.0, 0.625, 0.25, 0.625, 1.0, 0.625, 0.75, 0.625, 0.75, 0.625, 1.0, 0.375, 0.0, 0.625, 0.0, 0.625, 0.25, 0.375, 0.25, 0.375, 0.25, 0.625, 0.25, 0.625, 0.5, 0.375, 0.5, 0.375, 0.5, 0.625, 0.5, 0.625, 0.75, 0.375, 0.75, 0.375, 0.75, 0.625, 0.75, 0.625, 1.0, 0.375, 1.0, 0.125, 0.5, 0.375, 0.5, 0.375, 0.75, 0.125, 0.75, 0.625, 0.5, 0.625, 0.25, 0.625, 0.25, 0.625, 0.5, 0.625, 0.5, 0.875, 0.5, 0.875, 0.75, 0.625, 0.75, 0.625, 0.75, 0.625, 0.5, 0.625, 0.5, 0.625, 0.75, 0.625, 0.25, 0.625, 0.0, 0.625, 0.0, 0.625, 0.25, 0.625, 1.0, 0.625, 0.75, 0.625, 0.75, 0.625, 1.0])
me_cube_001.materials.append(mat_metal)
me_cube_001.materials.append(mat_material)
me_cube_001.materials.append(mat_black)
me_cube_001.use_remesh_fix_poles = True
me_cube_001.use_remesh_preserve_attributes = False
me_cube_001.use_mirror_vertex_groups = False
me_cube_001.update()

# ---- objects
ob_chainsaw = bpy.data.objects.new('Chainsaw', me_cube_001)

# ---- transforms, parenting, visibility, modifiers, constraints
ob_chainsaw.location = (-0.0005124, 0.06038, 2.892)
ob_chainsaw.scale = (0.07676, 0.05153, 0.02518)
ob_chainsaw.lineart.crease_threshold = 0.0

# ---- collection membership
col_collection.objects.link(ob_chainsaw)

# ---- scene / render settings (as saved in the file)
scene.frame_start = 1; scene.frame_end = 250; scene.frame_set(234)
scene.render.engine = 'BLENDER_EEVEE_NEXT'
scene.cycles.use_denoising = False
scene.cycles.samples = 128
scene.cycles.sampling_pattern = 'TABULATED_SOBOL'
scene.cycles.use_adaptive_sampling = False
scene.cycles.use_light_tree = False
scene.view_settings.view_transform = 'Filmic'
bpy.context.view_layer.update()

# ---- added for rendering (the .blend has no active camera and no usable light): camera, sun
cam_auto = bpy.data.cameras.new('AutoCamera')
cam_auto.lens = 50.0
cam_auto.sensor_width = 36.0
cam_auto.clip_end = 1000.0
ob_auto_camera = bpy.data.objects.new('AutoCamera', cam_auto)
scene.collection.objects.link(ob_auto_camera)
ob_auto_camera.location = (9.64248, -10.2572, 10.4171)
ob_auto_camera.rotation_euler = (1.09748, -7.21219e-08, 0.694738)
scene.camera = ob_auto_camera
light_auto_sun = bpy.data.lights.new('AutoSun', 'SUN')
light_auto_sun.energy = 3.0
light_auto_sun.angle = 0.0523599
ob_auto_sun = bpy.data.objects.new('AutoSun', light_auto_sun)
scene.collection.objects.link(ob_auto_sun)
ob_auto_sun.rotation_euler = (0.872665, 0.174533, 0.523599)
bpy.context.view_layer.update()
